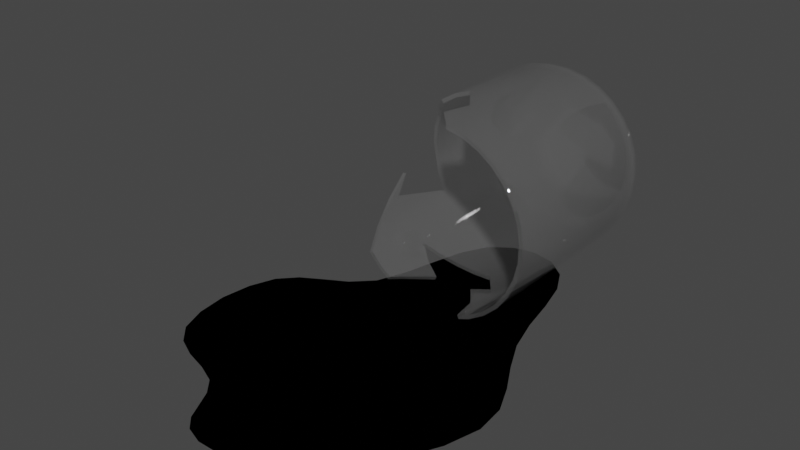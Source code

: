# Source: broken-beaker.blend  (saved by Blender 3.6.13; exported with 4.5.12 LTS)
import bpy
from mathutils import Matrix  # noqa: F401  (used for matrix-valued properties, if any)

bpy.ops.wm.read_factory_settings(use_empty=True)
scene = bpy.context.scene
scene.name = 'Scene'

# ---- collections
col_collection = bpy.data.collections.new('Collection'); scene.collection.children.link(col_collection)

# ---- materials (node trees are filled in below, after node groups)
mat_beaker = bpy.data.materials.new('beaker')
mat_beaker.surface_render_method = 'BLENDED'
mat_beaker.blend_method = 'BLEND'
mat_beaker.use_transparent_shadow = False
mat_chemical = bpy.data.materials.new('chemical')
mat_chemical.use_transparent_shadow = False

# ---- node groups
ng_auto_smooth = bpy.data.node_groups.new('Auto Smooth', 'GeometryNodeTree')
_s = ng_auto_smooth.interface.new_socket(name='Geometry', in_out='OUTPUT', socket_type='NodeSocketGeometry')
_s = ng_auto_smooth.interface.new_socket(name='Geometry', in_out='INPUT', socket_type='NodeSocketGeometry')
_s = ng_auto_smooth.interface.new_socket(name='Angle', in_out='INPUT', socket_type='NodeSocketFloat')
_s.subtype = 'ANGLE'
_s.min_value = 0.0
_s.max_value = 3.142
ng_auto_smooth.is_modifier = True
_N = ng_auto_smooth.nodes; _L = ng_auto_smooth.links
n0 = _N.new('NodeGroupOutput'); n0.name = 'Group Output'; n0.location = (480, -100)
n1 = _N.new('NodeGroupInput'); n1.name = 'Group Input'; n1.location = (-420, -300)
n2 = _N.new('NodeGroupInput'); n2.name = 'Group Input.001'; n2.location = (-60, -100)
n3 = _N.new('GeometryNodeSetShadeSmooth'); n3.name = 'Set Shade Smooth'; n3.location = (120, -100)
n3.domain = 'EDGE'
n4 = _N.new('GeometryNodeSetShadeSmooth'); n4.name = 'Set Shade Smooth.001'; n4.location = (300, -100)
n5 = _N.new('GeometryNodeInputMeshEdgeAngle'); n5.name = 'Edge Angle'; n5.location = (-420, -220)
n6 = _N.new('GeometryNodeInputEdgeSmooth'); n6.name = 'Is Edge Smooth'; n6.location = (-60, -160)
n7 = _N.new('GeometryNodeInputShadeSmooth'); n7.name = 'Is Face Smooth'; n7.location = (-240, -340)
n8 = _N.new('FunctionNodeBooleanMath'); n8.name = 'Boolean Math'; n8.location = (-60, -220)
n9 = _N.new('FunctionNodeCompare'); n9.name = 'Compare'; n9.location = (-240, -180)
n9.operation = 'LESS_EQUAL'
_L.new(n5.outputs[0], n9.inputs[0])
_L.new(n4.outputs[0], n0.inputs[0])
_L.new(n1.outputs[1], n9.inputs[1])
_L.new(n9.outputs[0], n8.inputs[0])
_L.new(n7.outputs[0], n8.inputs[1])
_L.new(n2.outputs[0], n3.inputs[0])
_L.new(n6.outputs[0], n3.inputs[1])
_L.new(n3.outputs[0], n4.inputs[0])
_L.new(n8.outputs[0], n3.inputs[2])
n0.is_active_output = True

# ---- material node trees
mat_beaker.use_nodes = True; mat_beaker.node_tree.nodes.clear()
_N = mat_beaker.node_tree.nodes; _L = mat_beaker.node_tree.links
n0 = _N.new('ShaderNodeBsdfPrincipled'); n0.name = 'Principled BSDF'; n0.location = (10, 300)
n0.distribution = 'GGX'
n0.subsurface_method = 'RANDOM_WALK_SKIN'
n0.inputs[1].default_value = 0.8
n0.inputs[2].default_value = 0.0
n0.inputs[3].default_value = 1.45
n0.inputs[4].default_value = 0.3
n0.inputs[27].default_value = (0.0, 0.0, 0.0, 1.0)
n0.inputs[28].default_value = 1.0
n1 = _N.new('ShaderNodeOutputMaterial'); n1.name = 'Material Output'; n1.location = (300, 300)
_L.new(n0.outputs[0], n1.inputs[0])
n1.is_active_output = True
mat_chemical.use_nodes = True; mat_chemical.node_tree.nodes.clear()
_N = mat_chemical.node_tree.nodes; _L = mat_chemical.node_tree.links
n0 = _N.new('ShaderNodeBsdfPrincipled'); n0.name = 'Principled BSDF'; n0.location = (10, 300)
n0.distribution = 'GGX'
n0.subsurface_method = 'RANDOM_WALK_SKIN'
n0.inputs[0].default_value = (0.2091, 0.42, 0.1184, 1.0)
n0.inputs[2].default_value = 0.0
n0.inputs[3].default_value = 1.45
n0.inputs[27].default_value = (0.0, 0.0, 0.0, 1.0)
n0.inputs[28].default_value = 1.0
n1 = _N.new('ShaderNodeOutputMaterial'); n1.name = 'Material Output'; n1.location = (300, 300)
_L.new(n0.outputs[0], n1.inputs[0])
n1.is_active_output = True

# ---- world
world_world = bpy.data.worlds.new('World'); scene.world = world_world
world_world.use_nodes = True; world_world.node_tree.nodes.clear()
_N = world_world.node_tree.nodes; _L = world_world.node_tree.links
n0 = _N.new('ShaderNodeOutputWorld'); n0.name = 'World Output'; n0.location = (300, 300)
n1 = _N.new('ShaderNodeBackground'); n1.name = 'Background'; n1.location = (10, 300)
n1.inputs[0].default_value = (0.05088, 0.05088, 0.05088, 1.0)
_L.new(n1.outputs[0], n0.inputs[0])
n0.is_active_output = True
world_world.color = (0.05088, 0.05088, 0.05088)
world_world.use_sun_shadow = False
world_world.sun_shadow_jitter_overblur = 0.0

# ---- meshes
me_cylinder = bpy.data.meshes.new('Cylinder')
me_cylinder.from_pydata([(-0.02238, 0.3436, 0.3821), (-0.02238, -0.7155, 0.4764), (0.05204, 0.3436, 0.3747), (0.07045, -0.7155, 0.4673), (0.1236, 0.3436, 0.353), (0.1597, -0.7155, 0.4402), (0.1896, 0.3436, 0.3178), (0.242, -0.7155, 0.3962), (0.2474, 0.3436, 0.2703), (0.3141, -0.7155, 0.3371), (0.2948, 0.3436, 0.2125), (0.3733, -0.7155, 0.2649), (0.3301, 0.3436, 0.1466), (0.4172, -0.7155, 0.1827), (0.3518, 0.3436, 0.07501), (0.3591, 0.3436, 0.0005902), (0.3518, 0.3436, -0.07383), (0.3301, 0.3436, -0.1454), (0.2948, 0.3436, -0.2113), (0.2474, 0.3436, -0.2692), (0.3141, -0.7155, -0.3359), (0.1896, 0.3436, -0.3166), (0.242, -0.7155, -0.395), (0.1236, 0.3436, -0.3518), (0.05204, 0.3436, -0.3736), (-0.02238, 0.3436, -0.3809), (-0.0968, 0.3436, -0.3736), (-0.1684, 0.3436, -0.3518), (-0.2343, 0.3436, -0.3166), (-0.2921, 0.3436, -0.2692), (-0.3396, 0.3436, -0.2113), (-0.3748, 0.3436, -0.1454), (-0.3965, 0.3436, -0.07383), (-0.4039, 0.3436, 0.0005902), (-0.3965, 0.3436, 0.07501), (-0.4891, -0.7155, 0.09342), (-0.3748, 0.3436, 0.1466), (-0.462, -0.7155, 0.1827), (-0.3396, 0.3436, 0.2125), (-0.418, -0.7155, 0.2649), (-0.2921, 0.3436, 0.2703), (-0.3588, -0.7155, 0.3371), (-0.2343, 0.3436, 0.3178), (-0.2867, -0.7155, 0.3962), (-0.1684, 0.3436, 0.353), (-0.2045, -0.7155, 0.4402), (-0.0968, 0.3436, 0.3747), (-0.1152, -0.7155, 0.4673), (-0.02238, 0.2086, 0.4764), (-0.02238, 0.3103, 0.4259), (-0.02238, 0.2646, 0.4616), (0.06059, 0.3103, 0.4177), (0.07045, 0.2086, 0.4673), (0.06756, 0.2646, 0.4528), (0.1404, 0.3103, 0.3935), (0.1597, 0.2086, 0.4402), (0.154, 0.2646, 0.4265), (0.2139, 0.3103, 0.3542), (0.242, 0.2086, 0.3962), (0.2337, 0.2646, 0.3839), (0.2783, 0.3103, 0.3013), (0.3141, 0.2086, 0.3371), (0.3036, 0.2646, 0.3266), (0.3312, 0.3103, 0.2369), (0.3733, 0.2086, 0.2649), (0.3609, 0.2646, 0.2567), (0.3705, 0.3103, 0.1633), (0.4172, 0.2086, 0.1827), (0.4035, 0.2646, 0.177), (0.3947, 0.3103, 0.08356), (0.4443, 0.2086, 0.09342), (0.4298, 0.2646, 0.09053), (0.4029, 0.3103, 0.0005902), (0.4534, 0.2086, 0.0005902), (0.4386, 0.2646, 0.0005902), (0.3947, 0.3103, -0.08238), (0.4443, 0.2086, -0.09224), (0.4298, 0.2646, -0.08935), (0.3705, 0.3103, -0.1622), (0.4172, 0.2086, -0.1815), (0.4035, 0.2646, -0.1758), (0.3312, 0.3103, -0.2357), (0.3733, 0.2086, -0.2638), (0.3609, 0.2646, -0.2555), (0.2783, 0.3103, -0.3001), (0.3141, 0.2086, -0.3359), (0.3036, 0.2646, -0.3254), (0.2139, 0.3103, -0.353), (0.242, 0.2086, -0.395), (0.2337, 0.2646, -0.3827), (0.1404, 0.3103, -0.3923), (0.1597, 0.2086, -0.439), (0.154, 0.2646, -0.4253), (0.06059, 0.3103, -0.4165), (0.07045, 0.2086, -0.4661), (0.06756, 0.2646, -0.4516), (-0.02238, 0.3103, -0.4247), (-0.02238, 0.2086, -0.4752), (-0.02238, 0.2646, -0.4604), (-0.1054, 0.3103, -0.4165), (-0.1152, 0.2086, -0.4661), (-0.1123, 0.2646, -0.4516), (-0.1851, 0.3103, -0.3923), (-0.2045, 0.2086, -0.439), (-0.1988, 0.2646, -0.4253), (-0.2587, 0.3103, -0.353), (-0.2867, 0.2086, -0.395), (-0.2785, 0.2646, -0.3827), (-0.3231, 0.3103, -0.3001), (-0.3588, 0.2086, -0.3359), (-0.3484, 0.2646, -0.3254), (-0.376, 0.3103, -0.2357), (-0.418, 0.2086, -0.2638), (-0.4057, 0.2646, -0.2555), (-0.4153, 0.3103, -0.1622), (-0.462, 0.2086, -0.1815), (-0.4483, 0.2646, -0.1758), (-0.4395, 0.3103, -0.08238), (-0.4891, 0.2086, -0.09224), (-0.4745, 0.2646, -0.08935), (-0.4477, 0.3103, 0.0005902), (-0.4982, 0.2086, 0.0005902), (-0.4834, 0.2646, 0.0005902), (-0.4395, 0.3103, 0.08356), (-0.4891, 0.2086, 0.09342), (-0.4745, 0.2646, 0.09053), (-0.4153, 0.3103, 0.1633), (-0.462, 0.2086, 0.1827), (-0.4483, 0.2646, 0.177), (-0.376, 0.3103, 0.2369), (-0.418, 0.2086, 0.2649), (-0.4057, 0.2646, 0.2567), (-0.3231, 0.3103, 0.3013), (-0.3588, 0.2086, 0.3371), (-0.3484, 0.2646, 0.3266), (-0.2587, 0.3103, 0.3542), (-0.2867, 0.2086, 0.3962), (-0.2785, 0.2646, 0.3839), (-0.1851, 0.3103, 0.3935), (-0.2045, 0.2086, 0.4402), (-0.1988, 0.2646, 0.4265), (-0.1054, 0.3103, 0.4177), (-0.1152, 0.2086, 0.4673), (-0.1123, 0.2646, 0.4528), (-0.1152, -0.546, 0.4673), (-0.02238, -0.546, 0.4764), (0.07045, -0.546, 0.4673), (0.1597, -0.546, 0.4402), (0.242, -0.546, 0.3962), (0.3141, -0.546, 0.3371), (0.3733, -0.546, 0.2649), (0.4172, -0.546, 0.1827), (0.4443, -0.546, 0.09342), (0.3733, -0.546, -0.2638), (0.3141, -0.546, -0.3359), (0.242, -0.546, -0.395), (0.1597, -0.546, -0.439), (-0.4891, -0.546, 0.09342), (-0.462, -0.546, 0.1827), (-0.418, -0.546, 0.2649), (-0.3588, -0.546, 0.3371), (-0.2867, -0.546, 0.3962), (-0.2045, -0.546, 0.4402), (-0.3588, -0.2321, -0.3359), (0.1187, -0.546, -0.4515), (0.1597, -0.08135, -0.439), (-0.1152, -0.1151, -0.4661), (-0.418, -0.2943, -0.2638), (-0.2045, -0.1365, -0.439), (0.07045, -0.4796, -0.4661), (0.07045, -0.4252, -0.4661), (0.07045, -0.08699, -0.4661), (-0.2867, -0.1562, -0.395), (-0.02238, -0.3519, -0.4752), (-0.02238, -0.09286, -0.4752), (0.1597, -0.6024, -0.439), (0.4534, -0.3025, 0.0005902), (0.4033, -0.546, -0.2077), (0.3733, -0.6476, -0.2638), (0.3733, -0.4569, -0.2638), (0.3733, -0.359, -0.2638), (0.4443, -0.3089, -0.09224), (0.3141, -0.4008, -0.3359), (0.3532, -0.7155, -0.2882), (0.4172, -0.4987, -0.1815), (0.4172, -0.328, -0.1815), (0.447, -0.546, 0.06634), (0.4534, -0.4579, 0.0005901), (0.4443, -0.5823, 0.09342), (0.4443, -0.4199, 0.09342), (0.4357, -0.7155, 0.1217), (-0.4982, -0.4239, 0.0005901), (-0.4964, -0.546, 0.0187), (-0.4891, -0.2956, -0.09224), (-0.4982, -0.6133, 0.0005901), (-0.462, -0.2949, -0.1815), (-0.4946, -0.4752, 0.03774), (-0.02238, 0.3248, 0.3753), (-0.02238, -0.7155, 0.4564), (0.05072, 0.3248, 0.3681), (0.06655, -0.7155, 0.4477), (0.121, 0.3248, 0.3468), (0.1521, -0.7155, 0.4217), (0.1858, 0.3248, 0.3122), (0.2309, -0.7155, 0.3796), (0.2426, 0.3248, 0.2656), (0.2999, -0.7155, 0.3229), (0.2892, 0.3248, 0.2088), (0.3566, -0.7155, 0.2538), (0.3238, 0.3248, 0.144), (0.3987, -0.7155, 0.175), (0.3452, 0.3248, 0.0737), (0.3524, 0.3248, 0.0005902), (0.3452, 0.3248, -0.07252), (0.3238, 0.3248, -0.1428), (0.2892, 0.3248, -0.2076), (0.2426, 0.3248, -0.2644), (0.2999, -0.7155, -0.3217), (0.1858, 0.3248, -0.311), (0.2302, -0.7155, -0.3789), (0.121, 0.3248, -0.3456), (0.05072, 0.3248, -0.3669), (-0.02238, 0.3248, -0.3741), (-0.09549, 0.3248, -0.3669), (-0.1658, 0.3248, -0.3456), (-0.2306, 0.3248, -0.311), (-0.2874, 0.3248, -0.2644), (-0.334, 0.3248, -0.2076), (-0.3686, 0.3248, -0.1428), (-0.3899, 0.3248, -0.07252), (-0.3971, 0.3248, 0.0005902), (-0.3899, 0.3248, 0.0737), (-0.4696, -0.7155, 0.08883), (-0.3686, 0.3248, 0.144), (-0.4435, -0.7155, 0.175), (-0.334, 0.3248, 0.2088), (-0.4014, -0.7155, 0.2538), (-0.2874, 0.3248, 0.2656), (-0.3447, -0.7155, 0.3229), (-0.2306, 0.3248, 0.3122), (-0.2756, -0.7155, 0.3796), (-0.1658, 0.3248, 0.3468), (-0.1968, -0.7155, 0.4217), (-0.09549, 0.3248, 0.3681), (-0.1113, -0.7155, 0.4477), (-0.02238, 0.206, 0.4566), (-0.02238, 0.2961, 0.4117), (-0.02238, 0.2558, 0.4437), (0.05783, 0.2961, 0.4038), (0.06658, 0.206, 0.4478), (0.06406, 0.2558, 0.4351), (0.135, 0.2961, 0.3805), (0.1521, 0.206, 0.4219), (0.1472, 0.2558, 0.4099), (0.206, 0.2961, 0.3425), (0.231, 0.206, 0.3797), (0.2238, 0.2558, 0.369), (0.2684, 0.2961, 0.2913), (0.3001, 0.206, 0.323), (0.2909, 0.2558, 0.3139), (0.3195, 0.2961, 0.229), (0.3568, 0.206, 0.2539), (0.346, 0.2558, 0.2467), (0.3575, 0.2961, 0.1579), (0.3989, 0.206, 0.1751), (0.387, 0.2558, 0.1701), (0.3809, 0.2961, 0.0808), (0.4248, 0.206, 0.08955), (0.4122, 0.2558, 0.08703), (0.3888, 0.2961, 0.0005902), (0.4336, 0.206, 0.0005902), (0.4207, 0.2558, 0.0005902), (0.3809, 0.2961, -0.07962), (0.4248, 0.206, -0.08837), (0.4122, 0.2558, -0.08585), (0.3575, 0.2961, -0.1568), (0.3989, 0.206, -0.1739), (0.387, 0.2558, -0.169), (0.3195, 0.2961, -0.2278), (0.3568, 0.206, -0.2527), (0.346, 0.2558, -0.2456), (0.2684, 0.2961, -0.2901), (0.3001, 0.206, -0.3218), (0.2909, 0.2558, -0.3127), (0.206, 0.2961, -0.3413), (0.231, 0.206, -0.3786), (0.2238, 0.2558, -0.3678), (0.135, 0.2961, -0.3793), (0.1521, 0.206, -0.4207), (0.1472, 0.2558, -0.4087), (0.05783, 0.2961, -0.4027), (0.06658, 0.206, -0.4466), (0.06406, 0.2558, -0.434), (-0.02238, 0.2961, -0.4106), (-0.02238, 0.206, -0.4554), (-0.02238, 0.2558, -0.4425), (-0.1026, 0.2961, -0.4027), (-0.1113, 0.206, -0.4466), (-0.1088, 0.2558, -0.434), (-0.1797, 0.2961, -0.3793), (-0.1969, 0.206, -0.4207), (-0.1919, 0.2558, -0.4087), (-0.2508, 0.2961, -0.3413), (-0.2757, 0.206, -0.3786), (-0.2685, 0.2558, -0.3678), (-0.3131, 0.2961, -0.2901), (-0.3448, 0.206, -0.3218), (-0.3357, 0.2558, -0.3127), (-0.3642, 0.2961, -0.2278), (-0.4015, 0.206, -0.2527), (-0.3908, 0.2558, -0.2456), (-0.4022, 0.2961, -0.1568), (-0.4437, 0.206, -0.1739), (-0.4317, 0.2558, -0.169), (-0.4256, 0.2961, -0.07962), (-0.4696, 0.206, -0.08837), (-0.4569, 0.2558, -0.08585), (-0.4335, 0.2961, 0.0005902), (-0.4784, 0.206, 0.0005902), (-0.4654, 0.2558, 0.0005902), (-0.4256, 0.2961, 0.0808), (-0.4696, 0.206, 0.08955), (-0.4569, 0.2558, 0.08703), (-0.4022, 0.2961, 0.1579), (-0.4437, 0.206, 0.1751), (-0.4317, 0.2558, 0.1701), (-0.3642, 0.2961, 0.229), (-0.4015, 0.206, 0.2539), (-0.3908, 0.2558, 0.2467), (-0.3131, 0.2961, 0.2913), (-0.3448, 0.206, 0.323), (-0.3357, 0.2558, 0.3139), (-0.2508, 0.2961, 0.3425), (-0.2757, 0.206, 0.3797), (-0.2685, 0.2558, 0.369), (-0.1797, 0.2961, 0.3805), (-0.1969, 0.206, 0.4219), (-0.1919, 0.2558, 0.4099), (-0.1026, 0.2961, 0.4038), (-0.1113, 0.206, 0.4478), (-0.1088, 0.2558, 0.4351), (-0.1113, -0.546, 0.4477), (-0.02238, -0.546, 0.4564), (0.06655, -0.546, 0.4477), (0.1521, -0.546, 0.4217), (0.2309, -0.546, 0.3796), (0.2999, -0.546, 0.3229), (0.3566, -0.546, 0.2538), (0.3987, -0.546, 0.175), (0.4247, -0.546, 0.08952), (0.3566, -0.546, -0.2527), (0.2999, -0.546, -0.3217), (0.2309, -0.546, -0.3784), (0.1521, -0.546, -0.4205), (-0.4695, -0.546, 0.08952), (-0.4435, -0.546, 0.175), (-0.4014, -0.546, 0.2538), (-0.3447, -0.546, 0.3229), (-0.2756, -0.546, 0.3796), (-0.1968, -0.546, 0.4217), (-0.3441, -0.2321, -0.3223), (0.1129, -0.546, -0.4323), (0.1516, -0.08135, -0.4207), (-0.111, -0.1151, -0.4465), (-0.4011, -0.2943, -0.253), (-0.1966, -0.1365, -0.4206), (0.0654, -0.4796, -0.4467), (0.0663, -0.4252, -0.4465), (0.06662, -0.08699, -0.4465), (-0.2752, -0.1562, -0.3787), (-0.02434, -0.3519, -0.4553), (-0.02221, -0.09286, -0.4552), (0.151, -0.6024, -0.421), (0.4335, -0.3025, 0.0001921), (0.3856, -0.546, -0.1982), (0.3574, -0.6476, -0.2516), (0.357, -0.4569, -0.2522), (0.3569, -0.359, -0.2523), (0.4247, -0.3089, -0.08818), (0.3002, -0.4008, -0.3215), (0.3377, -0.7155, -0.2755), (0.3996, -0.4987, -0.1721), (0.3989, -0.328, -0.1736), (0.4271, -0.546, 0.06437), (0.4335, -0.4579, -0.00137), (0.425, -0.5823, 0.08829), (0.4248, -0.4199, 0.08902), (0.4166, -0.7155, 0.1159), (-0.4782, -0.4239, -0.0005891), (-0.4765, -0.546, 0.01674), (-0.4694, -0.2956, -0.08879), (-0.4783, -0.6133, -0.00137), (-0.4435, -0.2949, -0.1739), (-0.4746, -0.4752, 0.03578)], [], [(46, 141, 49, 0), (4, 54, 57, 6), (6, 57, 60, 8), (8, 60, 63, 10), (10, 63, 66, 12), (12, 66, 69, 14), (14, 69, 72, 15), (15, 72, 75, 16), (16, 75, 78, 17), (17, 78, 81, 18), (18, 81, 84, 19), (19, 84, 87, 21), (21, 87, 90, 23), (23, 90, 93, 24), (24, 93, 96, 25), (25, 96, 99, 26), (26, 99, 102, 27), (27, 102, 105, 28), (28, 105, 108, 29), (29, 108, 111, 30), (30, 111, 114, 31), (31, 114, 117, 32), (32, 117, 120, 33), (33, 120, 123, 34), (34, 123, 126, 36), (36, 126, 129, 38), (38, 129, 132, 40), (40, 132, 135, 42), (42, 135, 138, 44), (44, 138, 141, 46), (0, 49, 51, 2), (0, 2, 4, 6, 8, 10, 12, 14, 15, 16, 17, 18, 19, 21, 23, 24, 25, 26, 27, 28, 29, 30, 31, 32, 33, 34, 36, 38, 40, 42, 44, 46), (2, 51, 54, 4), (162, 45, 47, 144), (161, 43, 45, 162), (160, 41, 43, 161), (159, 39, 41, 160), (158, 37, 39, 159), (157, 35, 37, 158), (156, 175, 164), (155, 22, 175, 156), (154, 20, 22, 155), (153, 178, 183, 20, 154), (152, 188, 186), (151, 13, 190, 188, 152), (150, 11, 13, 151), (149, 9, 11, 150), (148, 7, 9, 149), (147, 5, 7, 148), (146, 3, 5, 147), (145, 1, 3, 146), (142, 48, 50, 143), (143, 50, 49, 141), (139, 142, 143, 140), (140, 143, 141, 138), (136, 139, 140, 137), (137, 140, 138, 135), (133, 136, 137, 134), (134, 137, 135, 132), (130, 133, 134, 131), (131, 134, 132, 129), (127, 130, 131, 128), (128, 131, 129, 126), (124, 127, 128, 125), (125, 128, 126, 123), (121, 124, 125, 122), (122, 125, 123, 120), (118, 121, 122, 119), (119, 122, 120, 117), (115, 118, 119, 116), (116, 119, 117, 114), (112, 115, 116, 113), (113, 116, 114, 111), (109, 112, 113, 110), (110, 113, 111, 108), (106, 109, 110, 107), (107, 110, 108, 105), (103, 106, 107, 104), (104, 107, 105, 102), (100, 103, 104, 101), (101, 104, 102, 99), (97, 100, 101, 98), (98, 101, 99, 96), (94, 97, 98, 95), (95, 98, 96, 93), (91, 94, 95, 92), (92, 95, 93, 90), (88, 91, 92, 89), (89, 92, 90, 87), (85, 88, 89, 86), (86, 89, 87, 84), (82, 85, 86, 83), (83, 86, 84, 81), (79, 82, 83, 80), (80, 83, 81, 78), (76, 79, 80, 77), (77, 80, 78, 75), (73, 76, 77, 74), (74, 77, 75, 72), (70, 73, 74, 71), (71, 74, 72, 69), (67, 70, 71, 68), (68, 71, 69, 66), (64, 67, 68, 65), (65, 68, 66, 63), (61, 64, 65, 62), (62, 65, 63, 60), (58, 61, 62, 59), (59, 62, 60, 57), (55, 58, 59, 56), (56, 59, 57, 54), (52, 55, 56, 53), (53, 56, 54, 51), (48, 52, 53, 50), (50, 53, 51, 49), (144, 47, 1, 145), (142, 144, 145, 48), (48, 145, 146, 52), (52, 146, 147, 55), (55, 147, 148, 58), (58, 148, 149, 61), (61, 149, 150, 64), (64, 150, 151, 67), (67, 151, 152, 189, 70), (70, 189, 176, 73), (73, 176, 181, 76), (76, 181, 185, 79), (79, 185, 180, 82), (82, 180, 182, 85), (85, 182, 154, 155, 88), (88, 155, 156, 165, 91), (91, 165, 171, 94), (94, 171, 174, 97), (97, 174, 166, 100), (100, 166, 168, 103), (103, 168, 172, 106), (106, 172, 163, 109), (109, 163, 167, 112), (112, 167, 195, 115), (115, 195, 193, 118), (118, 193, 191, 121), (121, 191, 196, 192, 157, 124), (124, 157, 158, 127), (127, 158, 159, 130), (130, 159, 160, 133), (133, 160, 161, 136), (136, 161, 162, 139), (139, 162, 144, 142), (170, 165, 156, 164, 169), (169, 173, 170), (179, 184, 177, 153), (179, 153, 154, 182), (177, 178, 153), (187, 189, 152, 186), (192, 194, 35, 157), (243, 197, 246, 338), (201, 203, 254, 251), (203, 205, 257, 254), (205, 207, 260, 257), (207, 209, 263, 260), (209, 211, 266, 263), (211, 212, 269, 266), (212, 213, 272, 269), (213, 214, 275, 272), (214, 215, 278, 275), (215, 216, 281, 278), (216, 218, 284, 281), (218, 220, 287, 284), (220, 221, 290, 287), (221, 222, 293, 290), (222, 223, 296, 293), (223, 224, 299, 296), (224, 225, 302, 299), (225, 226, 305, 302), (226, 227, 308, 305), (227, 228, 311, 308), (228, 229, 314, 311), (229, 230, 317, 314), (230, 231, 320, 317), (231, 233, 323, 320), (233, 235, 326, 323), (235, 237, 329, 326), (237, 239, 332, 329), (239, 241, 335, 332), (241, 243, 338, 335), (197, 199, 248, 246), (197, 243, 241, 239, 237, 235, 233, 231, 230, 229, 228, 227, 226, 225, 224, 223, 222, 221, 220, 218, 216, 215, 214, 213, 212, 211, 209, 207, 205, 203, 201, 199), (199, 201, 251, 248), (359, 341, 244, 242), (358, 359, 242, 240), (357, 358, 240, 238), (356, 357, 238, 236), (355, 356, 236, 234), (354, 355, 234, 232), (353, 361, 372), (352, 353, 372, 219), (351, 352, 219, 217), (350, 351, 217, 380, 375), (349, 383, 385), (348, 349, 385, 387, 210), (347, 348, 210, 208), (346, 347, 208, 206), (345, 346, 206, 204), (344, 345, 204, 202), (343, 344, 202, 200), (342, 343, 200, 198), (339, 340, 247, 245), (340, 338, 246, 247), (336, 337, 340, 339), (337, 335, 338, 340), (333, 334, 337, 336), (334, 332, 335, 337), (330, 331, 334, 333), (331, 329, 332, 334), (327, 328, 331, 330), (328, 326, 329, 331), (324, 325, 328, 327), (325, 323, 326, 328), (321, 322, 325, 324), (322, 320, 323, 325), (318, 319, 322, 321), (319, 317, 320, 322), (315, 316, 319, 318), (316, 314, 317, 319), (312, 313, 316, 315), (313, 311, 314, 316), (309, 310, 313, 312), (310, 308, 311, 313), (306, 307, 310, 309), (307, 305, 308, 310), (303, 304, 307, 306), (304, 302, 305, 307), (300, 301, 304, 303), (301, 299, 302, 304), (297, 298, 301, 300), (298, 296, 299, 301), (294, 295, 298, 297), (295, 293, 296, 298), (291, 292, 295, 294), (292, 290, 293, 295), (288, 289, 292, 291), (289, 287, 290, 292), (285, 286, 289, 288), (286, 284, 287, 289), (282, 283, 286, 285), (283, 281, 284, 286), (279, 280, 283, 282), (280, 278, 281, 283), (276, 277, 280, 279), (277, 275, 278, 280), (273, 274, 277, 276), (274, 272, 275, 277), (270, 271, 274, 273), (271, 269, 272, 274), (267, 268, 271, 270), (268, 266, 269, 271), (264, 265, 268, 267), (265, 263, 266, 268), (261, 262, 265, 264), (262, 260, 263, 265), (258, 259, 262, 261), (259, 257, 260, 262), (255, 256, 259, 258), (256, 254, 257, 259), (252, 253, 256, 255), (253, 251, 254, 256), (249, 250, 253, 252), (250, 248, 251, 253), (245, 247, 250, 249), (247, 246, 248, 250), (341, 342, 198, 244), (339, 245, 342, 341), (245, 249, 343, 342), (249, 252, 344, 343), (252, 255, 345, 344), (255, 258, 346, 345), (258, 261, 347, 346), (261, 264, 348, 347), (264, 267, 386, 349, 348), (267, 270, 373, 386), (270, 273, 378, 373), (273, 276, 382, 378), (276, 279, 377, 382), (279, 282, 379, 377), (282, 285, 352, 351, 379), (285, 288, 362, 353, 352), (288, 291, 368, 362), (291, 294, 371, 368), (294, 297, 363, 371), (297, 300, 365, 363), (300, 303, 369, 365), (303, 306, 360, 369), (306, 309, 364, 360), (309, 312, 392, 364), (312, 315, 390, 392), (315, 318, 388, 390), (318, 321, 354, 389, 393, 388), (321, 324, 355, 354), (324, 327, 356, 355), (327, 330, 357, 356), (330, 333, 358, 357), (333, 336, 359, 358), (336, 339, 341, 359), (367, 366, 361, 353, 362), (366, 367, 370), (376, 350, 374, 381), (376, 379, 351, 350), (374, 350, 375), (384, 383, 349, 386), (389, 354, 232, 391), (3, 1, 198, 200), (5, 3, 200, 202), (7, 5, 202, 204), (9, 7, 204, 206), (11, 9, 206, 208), (13, 11, 208, 210), (190, 13, 210, 387), (22, 20, 217, 219), (37, 35, 232, 234), (39, 37, 234, 236), (41, 39, 236, 238), (43, 41, 238, 240), (45, 43, 240, 242), (47, 45, 242, 244), (1, 47, 244, 198), (167, 163, 360, 364), (171, 165, 362, 368), (165, 170, 367, 362), (169, 164, 361, 366), (168, 166, 363, 365), (164, 175, 372, 361), (174, 171, 368, 371), (170, 173, 370, 367), (173, 169, 366, 370), (172, 168, 365, 369), (163, 172, 369, 360), (175, 22, 219, 372), (166, 174, 371, 363), (20, 183, 380, 217), (177, 184, 381, 374), (184, 179, 376, 381), (180, 185, 382, 377), (183, 178, 375, 380), (179, 182, 379, 376), (182, 180, 377, 379), (178, 177, 374, 375), (181, 176, 373, 378), (185, 181, 378, 382), (187, 186, 383, 384), (189, 187, 384, 386), (176, 189, 386, 373), (186, 188, 385, 383), (188, 190, 387, 385), (196, 191, 388, 393), (192, 196, 393, 389), (195, 167, 364, 392), (194, 192, 389, 391), (35, 194, 391, 232), (193, 195, 392, 390), (191, 193, 390, 388)])
me_cylinder.polygons.foreach_set('use_smooth', [True] * 360)
_uv = me_cylinder.uv_layers.new(name='UVMap')
_uv.uv.foreach_set('vector', [0.03125, 0.5, 0.03125, 0.5255, 0.0, 0.5255, 0.0, 0.5, 0.9375, 0.5, 0.9375, 0.5255, 0.9062, 0.5255, 0.9062, 0.5, 0.9062, 0.5, 0.9062, 0.5255, 0.875, 0.5255, 0.875, 0.5, 0.875, 0.5, 0.875, 0.5255, 0.8438, 0.5255, 0.8438, 0.5, 0.8438, 0.5, 0.8438, 0.5255, 0.8125, 0.5255, 0.8125, 0.5, 0.8125, 0.5, 0.8125, 0.5255, 0.7812, 0.5255, 0.7812, 0.5, 0.7812, 0.5, 0.7812, 0.5255, 0.75, 0.5255, 0.75, 0.5, 0.75, 0.5, 0.75, 0.5255, 0.7188, 0.5255, 0.7188, 0.5, 0.7188, 0.5, 0.7188, 0.5255, 0.6875, 0.5255, 0.6875, 0.5, 0.6875, 0.5, 0.6875, 0.5255, 0.6562, 0.5255, 0.6562, 0.5, 0.6562, 0.5, 0.6562, 0.5255, 0.625, 0.5255, 0.625, 0.5, 0.625, 0.5, 0.625, 0.5255, 0.5938, 0.5255, 0.5938, 0.5, 0.5938, 0.5, 0.5938, 0.5255, 0.5625, 0.5255, 0.5625, 0.5, 0.5625, 0.5, 0.5625, 0.5255, 0.5312, 0.5255, 0.5312, 0.5, 0.5312, 0.5, 0.5312, 0.5255, 0.5, 0.5255, 0.5, 0.5, 0.5, 0.5, 0.5, 0.5255, 0.4688, 0.5255, 0.4688, 0.5, 0.4688, 0.5, 0.4688, 0.5255, 0.4375, 0.5255, 0.4375, 0.5, 0.4375, 0.5, 0.4375, 0.5255, 0.4062, 0.5255, 0.4062, 0.5, 0.4062, 0.5, 0.4062, 0.5255, 0.375, 0.5255, 0.375, 0.5, 0.375, 0.5, 0.375, 0.5255, 0.3438, 0.5255, 0.3438, 0.5, 0.3438, 0.5, 0.3438, 0.5255, 0.3125, 0.5255, 0.3125, 0.5, 0.3125, 0.5, 0.3125, 0.5255, 0.2812, 0.5255, 0.2812, 0.5, 0.2812, 0.5, 0.2812, 0.5255, 0.25, 0.5255, 0.25, 0.5, 0.25, 0.5, 0.25, 0.5255, 0.2188, 0.5255, 0.2188, 0.5, 0.2188, 0.5, 0.2188, 0.5255, 0.1875, 0.5255, 0.1875, 0.5, 0.1875, 0.5, 0.1875, 0.5255, 0.1562, 0.5255, 0.1562, 0.5, 0.1562, 0.5, 0.1562, 0.5255, 0.125, 0.5255, 0.125, 0.5, 0.125, 0.5, 0.125, 0.5255, 0.09375, 0.5255, 0.09375, 0.5, 0.09375, 0.5, 0.09375, 0.5255, 0.0625, 0.5255, 0.0625, 0.5, 0.0625, 0.5, 0.0625, 0.5255, 0.03125, 0.5255, 0.03125, 0.5, 1.0, 0.5, 1.0, 0.5255, 0.9688, 0.5255, 0.9688, 0.5, 0.75, 0.49, 0.7968, 0.4854, 0.8418, 0.4717, 0.8833, 0.4496, 0.9197, 0.4197, 0.9496, 0.3833, 0.9717, 0.3418, 0.9854, 0.2968, 0.99, 0.25, 0.9854, 0.2032, 0.9717, 0.1582, 0.9496, 0.1167, 0.9197, 0.08029, 0.8833, 0.05045, 0.8418, 0.02827, 0.7968, 0.01461, 0.75, 0.01, 0.7032, 0.01461, 0.6582, 0.02827, 0.6167, 0.05045, 0.5803, 0.08029, 0.5504, 0.1167, 0.5283, 0.1582, 0.5146, 0.2032, 0.51, 0.25, 0.5146, 0.2968, 0.5283, 0.3418, 0.5504, 0.3833, 0.5803, 0.4197, 0.6167, 0.4496, 0.6582, 0.4717, 0.7032, 0.4854, 0.9688, 0.5, 0.9688, 0.5255, 0.9375, 0.5255, 0.9375, 0.5, 0.0625, 0.9236, 0.0625, 1.0, 0.03125, 1.0, 0.03125, 0.9236, 0.09375, 0.9236, 0.09375, 1.0, 0.0625, 1.0, 0.0625, 0.9236, 0.125, 0.9236, 0.125, 1.0, 0.09375, 1.0, 0.09375, 0.9236, 0.1563, 0.9236, 0.1562, 1.0, 0.125, 1.0, 0.125, 0.9236, 0.1875, 0.9236, 0.1875, 1.0, 0.1562, 1.0, 0.1563, 0.9236, 0.2188, 0.9236, 0.2188, 1.0, 0.1875, 1.0, 0.1875, 0.9236, 0.5625, 0.9236, 0.5625, 0.949, 0.5481, 0.9236, 0.5938, 0.9236, 0.5938, 1.0, 0.5625, 0.949, 0.5625, 0.9236, 0.625, 0.9236, 0.625, 1.0, 0.5938, 1.0, 0.5938, 0.9236, 0.6562, 0.9236, 0.6562, 0.9694, 0.6456, 1.0, 0.625, 1.0, 0.625, 0.9236, 0.7812, 0.9236, 0.7812, 0.9399, 0.7721, 0.9236, 0.8125, 0.9236, 0.8125, 1.0, 0.7911, 1.0, 0.7812, 0.9399, 0.7812, 0.9236, 0.8438, 0.9236, 0.8438, 1.0, 0.8125, 1.0, 0.8125, 0.9236, 0.875, 0.9236, 0.875, 1.0, 0.8438, 1.0, 0.8438, 0.9236, 0.9062, 0.9236, 0.9062, 1.0, 0.875, 1.0, 0.875, 0.9236, 0.9375, 0.9236, 0.9375, 1.0, 0.9062, 1.0, 0.9062, 0.9236, 0.9688, 0.9236, 0.9688, 1.0, 0.9375, 1.0, 0.9375, 0.9236, 1.0, 0.9236, 1.0, 1.0, 0.9688, 1.0, 0.9688, 0.9236, 0.03125, 0.5835, 0.0, 0.5835, 0.0004861, 0.555, 0.03125, 0.555, 0.03125, 0.555, 0.0004861, 0.555, 0.0, 0.5255, 0.03125, 0.5255, 0.0625, 0.5835, 0.03125, 0.5835, 0.03125, 0.555, 0.0625, 0.555, 0.0625, 0.555, 0.03125, 0.555, 0.03125, 0.5255, 0.0625, 0.5255, 0.09375, 0.5835, 0.0625, 0.5835, 0.0625, 0.555, 0.09375, 0.555, 0.09375, 0.555, 0.0625, 0.555, 0.0625, 0.5255, 0.09375, 0.5255, 0.125, 0.5835, 0.09375, 0.5835, 0.09375, 0.555, 0.125, 0.555, 0.125, 0.555, 0.09375, 0.555, 0.09375, 0.5255, 0.125, 0.5255, 0.1563, 0.5835, 0.125, 0.5835, 0.125, 0.555, 0.1562, 0.555, 0.1562, 0.555, 0.125, 0.555, 0.125, 0.5255, 0.1562, 0.5255, 0.1875, 0.5835, 0.1563, 0.5835, 0.1562, 0.555, 0.1875, 0.555, 0.1875, 0.555, 0.1562, 0.555, 0.1562, 0.5255, 0.1875, 0.5255, 0.2187, 0.5835, 0.1875, 0.5835, 0.1875, 0.555, 0.2188, 0.555, 0.2188, 0.555, 0.1875, 0.555, 0.1875, 0.5255, 0.2188, 0.5255, 0.25, 0.5835, 0.2187, 0.5835, 0.2188, 0.555, 0.25, 0.555, 0.25, 0.555, 0.2188, 0.555, 0.2188, 0.5255, 0.25, 0.5255, 0.2812, 0.5835, 0.25, 0.5835, 0.25, 0.555, 0.2812, 0.555, 0.2812, 0.555, 0.25, 0.555, 0.25, 0.5255, 0.2812, 0.5255, 0.3125, 0.5835, 0.2812, 0.5835, 0.2812, 0.555, 0.3125, 0.555, 0.3125, 0.555, 0.2812, 0.555, 0.2812, 0.5255, 0.3125, 0.5255, 0.3438, 0.5835, 0.3125, 0.5835, 0.3125, 0.555, 0.3438, 0.555, 0.3438, 0.555, 0.3125, 0.555, 0.3125, 0.5255, 0.3438, 0.5255, 0.375, 0.5835, 0.3438, 0.5835, 0.3438, 0.555, 0.375, 0.555, 0.375, 0.555, 0.3438, 0.555, 0.3438, 0.5255, 0.375, 0.5255, 0.4063, 0.5835, 0.375, 0.5835, 0.375, 0.555, 0.4063, 0.555, 0.4063, 0.555, 0.375, 0.555, 0.375, 0.5255, 0.4062, 0.5255, 0.4375, 0.5835, 0.4063, 0.5835, 0.4063, 0.555, 0.4375, 0.555, 0.4375, 0.555, 0.4063, 0.555, 0.4062, 0.5255, 0.4375, 0.5255, 0.4688, 0.5835, 0.4375, 0.5835, 0.4375, 0.555, 0.4688, 0.555, 0.4688, 0.555, 0.4375, 0.555, 0.4375, 0.5255, 0.4688, 0.5255, 0.5, 0.5835, 0.4688, 0.5835, 0.4688, 0.555, 0.5, 0.555, 0.5, 0.555, 0.4688, 0.555, 0.4688, 0.5255, 0.5, 0.5255, 0.5312, 0.5835, 0.5, 0.5835, 0.5, 0.555, 0.5312, 0.555, 0.5312, 0.555, 0.5, 0.555, 0.5, 0.5255, 0.5312, 0.5255, 0.5625, 0.5835, 0.5312, 0.5835, 0.5312, 0.555, 0.5625, 0.555, 0.5625, 0.555, 0.5312, 0.555, 0.5312, 0.5255, 0.5625, 0.5255, 0.5938, 0.5835, 0.5625, 0.5835, 0.5625, 0.555, 0.5938, 0.555, 0.5938, 0.555, 0.5625, 0.555, 0.5625, 0.5255, 0.5938, 0.5255, 0.625, 0.5835, 0.5938, 0.5835, 0.5938, 0.555, 0.625, 0.555, 0.625, 0.555, 0.5938, 0.555, 0.5938, 0.5255, 0.625, 0.5255, 0.6562, 0.5835, 0.625, 0.5835, 0.625, 0.555, 0.6562, 0.555, 0.6562, 0.555, 0.625, 0.555, 0.625, 0.5255, 0.6562, 0.5255, 0.6875, 0.5835, 0.6562, 0.5835, 0.6562, 0.555, 0.6875, 0.555, 0.6875, 0.555, 0.6562, 0.555, 0.6562, 0.5255, 0.6875, 0.5255, 0.7188, 0.5835, 0.6875, 0.5835, 0.6875, 0.555, 0.7188, 0.555, 0.7188, 0.555, 0.6875, 0.555, 0.6875, 0.5255, 0.7188, 0.5255, 0.75, 0.5835, 0.7188, 0.5835, 0.7188, 0.555, 0.75, 0.555, 0.75, 0.555, 0.7188, 0.555, 0.7188, 0.5255, 0.75, 0.5255, 0.7812, 0.5835, 0.75, 0.5835, 0.75, 0.555, 0.7812, 0.555, 0.7812, 0.555, 0.75, 0.555, 0.75, 0.5255, 0.7812, 0.5255, 0.8125, 0.5835, 0.7812, 0.5835, 0.7812, 0.555, 0.8125, 0.555, 0.8125, 0.555, 0.7812, 0.555, 0.7812, 0.5255, 0.8125, 0.5255, 0.8438, 0.5835, 0.8125, 0.5835, 0.8125, 0.555, 0.8438, 0.555, 0.8438, 0.555, 0.8125, 0.555, 0.8125, 0.5255, 0.8438, 0.5255, 0.875, 0.5835, 0.8438, 0.5835, 0.8438, 0.555, 0.875, 0.555, 0.875, 0.555, 0.8438, 0.555, 0.8438, 0.5255, 0.875, 0.5255, 0.9062, 0.5835, 0.875, 0.5835, 0.875, 0.555, 0.9062, 0.555, 0.9062, 0.555, 0.875, 0.555, 0.875, 0.5255, 0.9062, 0.5255, 0.9375, 0.5835, 0.9062, 0.5835, 0.9062, 0.555, 0.9375, 0.555, 0.9375, 0.555, 0.9062, 0.555, 0.9062, 0.5255, 0.9375, 0.5255, 0.9687, 0.5835, 0.9375, 0.5835, 0.9375, 0.555, 0.9688, 0.555, 0.9688, 0.555, 0.9375, 0.555, 0.9375, 0.5255, 0.9688, 0.5255, 1.0, 0.5835, 0.9687, 0.5835, 0.9688, 0.555, 0.9995, 0.555, 0.9995, 0.555, 0.9688, 0.555, 0.9688, 0.5255, 1.0, 0.5255, 0.03125, 0.9236, 0.03125, 1.0, 0.0, 1.0, 0.0, 0.9236, 0.03125, 0.5835, 0.03125, 0.9236, 0.0, 0.9236, 0.0, 0.5835, 1.0, 0.5835, 1.0, 0.9236, 0.9688, 0.9236, 0.9687, 0.5835, 0.9687, 0.5835, 0.9688, 0.9236, 0.9375, 0.9236, 0.9375, 0.5835, 0.9375, 0.5835, 0.9375, 0.9236, 0.9062, 0.9236, 0.9062, 0.5835, 0.9062, 0.5835, 0.9062, 0.9236, 0.875, 0.9236, 0.875, 0.5835, 0.875, 0.5835, 0.875, 0.9236, 0.8438, 0.9236, 0.8438, 0.5835, 0.8438, 0.5835, 0.8438, 0.9236, 0.8125, 0.9236, 0.8125, 0.5835, 0.8125, 0.5835, 0.8125, 0.9236, 0.7812, 0.9236, 0.7812, 0.8668, 0.7812, 0.5835, 0.7812, 0.5835, 0.7812, 0.8668, 0.75, 0.8138, 0.75, 0.5835, 0.75, 0.5835, 0.75, 0.8138, 0.7188, 0.8168, 0.7188, 0.5835, 0.7188, 0.5835, 0.7188, 0.8168, 0.6875, 0.8254, 0.6875, 0.5835, 0.6875, 0.5835, 0.6875, 0.8254, 0.6562, 0.8393, 0.6562, 0.5835, 0.6562, 0.5835, 0.6562, 0.8393, 0.625, 0.8582, 0.625, 0.5835, 0.625, 0.5835, 0.625, 0.8582, 0.625, 0.9236, 0.5938, 0.9236, 0.5938, 0.5835, 0.5938, 0.5835, 0.5938, 0.9236, 0.5625, 0.9236, 0.5625, 0.7142, 0.5625, 0.5835, 0.5625, 0.5835, 0.5625, 0.7142, 0.5312, 0.7167, 0.5312, 0.5835, 0.5312, 0.5835, 0.5312, 0.7167, 0.5, 0.7194, 0.5, 0.5835, 0.5, 0.5835, 0.5, 0.7194, 0.4688, 0.7294, 0.4688, 0.5835, 0.4688, 0.5835, 0.4688, 0.7294, 0.4375, 0.739, 0.4375, 0.5835, 0.4375, 0.5835, 0.4375, 0.739, 0.4062, 0.7479, 0.4063, 0.5835, 0.4063, 0.5835, 0.4062, 0.7479, 0.375, 0.7821, 0.375, 0.5835, 0.375, 0.5835, 0.375, 0.7821, 0.3438, 0.8102, 0.3438, 0.5835, 0.3438, 0.5835, 0.3438, 0.8102, 0.3125, 0.8105, 0.3125, 0.5835, 0.3125, 0.5835, 0.3125, 0.8105, 0.2812, 0.8108, 0.2812, 0.5835, 0.2812, 0.5835, 0.2812, 0.8108, 0.25, 0.8686, 0.25, 0.5835, 0.25, 0.5835, 0.25, 0.8686, 0.2375, 0.8917, 0.2439, 0.9236, 0.2188, 0.9236, 0.2187, 0.5835, 0.2187, 0.5835, 0.2188, 0.9236, 0.1875, 0.9236, 0.1875, 0.5835, 0.1875, 0.5835, 0.1875, 0.9236, 0.1563, 0.9236, 0.1563, 0.5835, 0.1563, 0.5835, 0.1563, 0.9236, 0.125, 0.9236, 0.125, 0.5835, 0.125, 0.5835, 0.125, 0.9236, 0.09375, 0.9236, 0.09375, 0.5835, 0.09375, 0.5835, 0.09375, 0.9236, 0.0625, 0.9236, 0.0625, 0.5835, 0.0625, 0.5835, 0.0625, 0.9236, 0.03125, 0.9236, 0.03125, 0.5835, 0.5312, 0.8692, 0.5625, 0.7142, 0.5625, 0.9236, 0.5481, 0.9236, 0.5312, 0.8937, 0.5312, 0.8937, 0.5, 0.8361, 0.5312, 0.8692, 0.6562, 0.8835, 0.6875, 0.9023, 0.6776, 0.9236, 0.6562, 0.9236, 0.6562, 0.8835, 0.6562, 0.9236, 0.625, 0.9236, 0.625, 0.8582, 0.6776, 0.9236, 0.6562, 0.9694, 0.6562, 0.9236, 0.75, 0.8839, 0.7812, 0.8668, 0.7812, 0.9236, 0.7721, 0.9236, 0.2439, 0.9236, 0.25, 0.9539, 0.2188, 1.0, 0.2188, 0.9236, 0.03125, 0.5, 0.0, 0.5, 0.0, 0.5255, 0.03125, 0.5255, 0.9375, 0.5, 0.9062, 0.5, 0.9062, 0.5255, 0.9375, 0.5255, 0.9062, 0.5, 0.875, 0.5, 0.875, 0.5255, 0.9062, 0.5255, 0.875, 0.5, 0.8438, 0.5, 0.8438, 0.5255, 0.875, 0.5255, 0.8438, 0.5, 0.8125, 0.5, 0.8125, 0.5255, 0.8438, 0.5255, 0.8125, 0.5, 0.7812, 0.5, 0.7812, 0.5255, 0.8125, 0.5255, 0.7812, 0.5, 0.75, 0.5, 0.75, 0.5255, 0.7812, 0.5255, 0.75, 0.5, 0.7188, 0.5, 0.7188, 0.5255, 0.75, 0.5255, 0.7188, 0.5, 0.6875, 0.5, 0.6875, 0.5255, 0.7188, 0.5255, 0.6875, 0.5, 0.6562, 0.5, 0.6562, 0.5255, 0.6875, 0.5255, 0.6562, 0.5, 0.625, 0.5, 0.625, 0.5255, 0.6562, 0.5255, 0.625, 0.5, 0.5938, 0.5, 0.5938, 0.5255, 0.625, 0.5255, 0.5938, 0.5, 0.5625, 0.5, 0.5625, 0.5255, 0.5938, 0.5255, 0.5625, 0.5, 0.5312, 0.5, 0.5312, 0.5255, 0.5625, 0.5255, 0.5312, 0.5, 0.5, 0.5, 0.5, 0.5255, 0.5312, 0.5255, 0.5, 0.5, 0.4688, 0.5, 0.4688, 0.5255, 0.5, 0.5255, 0.4688, 0.5, 0.4375, 0.5, 0.4375, 0.5255, 0.4688, 0.5255, 0.4375, 0.5, 0.4062, 0.5, 0.4062, 0.5255, 0.4375, 0.5255, 0.4062, 0.5, 0.375, 0.5, 0.375, 0.5255, 0.4062, 0.5255, 0.375, 0.5, 0.3438, 0.5, 0.3438, 0.5255, 0.375, 0.5255, 0.3438, 0.5, 0.3125, 0.5, 0.3125, 0.5255, 0.3438, 0.5255, 0.3125, 0.5, 0.2812, 0.5, 0.2812, 0.5255, 0.3125, 0.5255, 0.2812, 0.5, 0.25, 0.5, 0.25, 0.5255, 0.2812, 0.5255, 0.25, 0.5, 0.2188, 0.5, 0.2188, 0.5255, 0.25, 0.5255, 0.2188, 0.5, 0.1875, 0.5, 0.1875, 0.5255, 0.2188, 0.5255, 0.1875, 0.5, 0.1562, 0.5, 0.1562, 0.5255, 0.1875, 0.5255, 0.1562, 0.5, 0.125, 0.5, 0.125, 0.5255, 0.1562, 0.5255, 0.125, 0.5, 0.09375, 0.5, 0.09375, 0.5255, 0.125, 0.5255, 0.09375, 0.5, 0.0625, 0.5, 0.0625, 0.5255, 0.09375, 0.5255, 0.0625, 0.5, 0.03125, 0.5, 0.03125, 0.5255, 0.0625, 0.5255, 1.0, 0.5, 0.9688, 0.5, 0.9688, 0.5255, 1.0, 0.5255, 0.75, 0.49, 0.7032, 0.4854, 0.6582, 0.4717, 0.6167, 0.4496, 0.5803, 0.4197, 0.5504, 0.3833, 0.5283, 0.3418, 0.5146, 0.2968, 0.51, 0.25, 0.5146, 0.2032, 0.5283, 0.1582, 0.5504, 0.1167, 0.5803, 0.08029, 0.6167, 0.05045, 0.6582, 0.02827, 0.7032, 0.01461, 0.75, 0.01, 0.7968, 0.01461, 0.8418, 0.02827, 0.8833, 0.05045, 0.9197, 0.08029, 0.9496, 0.1167, 0.9717, 0.1582, 0.9854, 0.2032, 0.99, 0.25, 0.9854, 0.2968, 0.9717, 0.3418, 0.9496, 0.3833, 0.9197, 0.4197, 0.8833, 0.4496, 0.8418, 0.4717, 0.7968, 0.4854, 0.9688, 0.5, 0.9375, 0.5, 0.9375, 0.5255, 0.9688, 0.5255, 0.0625, 0.9236, 0.03125, 0.9236, 0.03125, 1.0, 0.0625, 1.0, 0.09375, 0.9236, 0.0625, 0.9236, 0.0625, 1.0, 0.09375, 1.0, 0.125, 0.9236, 0.09375, 0.9236, 0.09375, 1.0, 0.125, 1.0, 0.1563, 0.9236, 0.125, 0.9236, 0.125, 1.0, 0.1562, 1.0, 0.1875, 0.9236, 0.1563, 0.9236, 0.1562, 1.0, 0.1875, 1.0, 0.2188, 0.9236, 0.1875, 0.9236, 0.1875, 1.0, 0.2188, 1.0, 0.5625, 0.9236, 0.5481, 0.9236, 0.5625, 0.949, 0.5938, 0.9236, 0.5625, 0.9236, 0.5625, 0.949, 0.5938, 1.0, 0.625, 0.9236, 0.5938, 0.9236, 0.5938, 1.0, 0.625, 1.0, 0.6562, 0.9236, 0.625, 0.9236, 0.625, 1.0, 0.6456, 1.0, 0.6562, 0.9694, 0.7812, 0.9236, 0.7721, 0.9236, 0.7812, 0.9399, 0.8125, 0.9236, 0.7812, 0.9236, 0.7812, 0.9399, 0.7911, 1.0, 0.8125, 1.0, 0.8438, 0.9236, 0.8125, 0.9236, 0.8125, 1.0, 0.8438, 1.0, 0.875, 0.9236, 0.8438, 0.9236, 0.8438, 1.0, 0.875, 1.0, 0.9062, 0.9236, 0.875, 0.9236, 0.875, 1.0, 0.9062, 1.0, 0.9375, 0.9236, 0.9062, 0.9236, 0.9062, 1.0, 0.9375, 1.0, 0.9688, 0.9236, 0.9375, 0.9236, 0.9375, 1.0, 0.9688, 1.0, 1.0, 0.9236, 0.9688, 0.9236, 0.9688, 1.0, 1.0, 1.0, 0.03125, 0.5835, 0.03125, 0.555, 0.0004861, 0.555, 0.0, 0.5835, 0.03125, 0.555, 0.03125, 0.5255, 0.0, 0.5255, 0.0004861, 0.555, 0.0625, 0.5835, 0.0625, 0.555, 0.03125, 0.555, 0.03125, 0.5835, 0.0625, 0.555, 0.0625, 0.5255, 0.03125, 0.5255, 0.03125, 0.555, 0.09375, 0.5835, 0.09375, 0.555, 0.0625, 0.555, 0.0625, 0.5835, 0.09375, 0.555, 0.09375, 0.5255, 0.0625, 0.5255, 0.0625, 0.555, 0.125, 0.5835, 0.125, 0.555, 0.09375, 0.555, 0.09375, 0.5835, 0.125, 0.555, 0.125, 0.5255, 0.09375, 0.5255, 0.09375, 0.555, 0.1563, 0.5835, 0.1562, 0.555, 0.125, 0.555, 0.125, 0.5835, 0.1562, 0.555, 0.1562, 0.5255, 0.125, 0.5255, 0.125, 0.555, 0.1875, 0.5835, 0.1875, 0.555, 0.1562, 0.555, 0.1563, 0.5835, 0.1875, 0.555, 0.1875, 0.5255, 0.1562, 0.5255, 0.1562, 0.555, 0.2187, 0.5835, 0.2188, 0.555, 0.1875, 0.555, 0.1875, 0.5835, 0.2188, 0.555, 0.2188, 0.5255, 0.1875, 0.5255, 0.1875, 0.555, 0.25, 0.5835, 0.25, 0.555, 0.2188, 0.555, 0.2187, 0.5835, 0.25, 0.555, 0.25, 0.5255, 0.2188, 0.5255, 0.2188, 0.555, 0.2812, 0.5835, 0.2812, 0.555, 0.25, 0.555, 0.25, 0.5835, 0.2812, 0.555, 0.2812, 0.5255, 0.25, 0.5255, 0.25, 0.555, 0.3125, 0.5835, 0.3125, 0.555, 0.2812, 0.555, 0.2812, 0.5835, 0.3125, 0.555, 0.3125, 0.5255, 0.2812, 0.5255, 0.2812, 0.555, 0.3438, 0.5835, 0.3438, 0.555, 0.3125, 0.555, 0.3125, 0.5835, 0.3438, 0.555, 0.3438, 0.5255, 0.3125, 0.5255, 0.3125, 0.555, 0.375, 0.5835, 0.375, 0.555, 0.3438, 0.555, 0.3438, 0.5835, 0.375, 0.555, 0.375, 0.5255, 0.3438, 0.5255, 0.3438, 0.555, 0.4063, 0.5835, 0.4063, 0.555, 0.375, 0.555, 0.375, 0.5835, 0.4063, 0.555, 0.4062, 0.5255, 0.375, 0.5255, 0.375, 0.555, 0.4375, 0.5835, 0.4375, 0.555, 0.4063, 0.555, 0.4063, 0.5835, 0.4375, 0.555, 0.4375, 0.5255, 0.4062, 0.5255, 0.4063, 0.555, 0.4688, 0.5835, 0.4688, 0.555, 0.4375, 0.555, 0.4375, 0.5835, 0.4688, 0.555, 0.4688, 0.5255, 0.4375, 0.5255, 0.4375, 0.555, 0.5, 0.5835, 0.5, 0.555, 0.4688, 0.555, 0.4688, 0.5835, 0.5, 0.555, 0.5, 0.5255, 0.4688, 0.5255, 0.4688, 0.555, 0.5312, 0.5835, 0.5312, 0.555, 0.5, 0.555, 0.5, 0.5835, 0.5312, 0.555, 0.5312, 0.5255, 0.5, 0.5255, 0.5, 0.555, 0.5625, 0.5835, 0.5625, 0.555, 0.5312, 0.555, 0.5312, 0.5835, 0.5625, 0.555, 0.5625, 0.5255, 0.5312, 0.5255, 0.5312, 0.555, 0.5938, 0.5835, 0.5938, 0.555, 0.5625, 0.555, 0.5625, 0.5835, 0.5938, 0.555, 0.5938, 0.5255, 0.5625, 0.5255, 0.5625, 0.555, 0.625, 0.5835, 0.625, 0.555, 0.5938, 0.555, 0.5938, 0.5835, 0.625, 0.555, 0.625, 0.5255, 0.5938, 0.5255, 0.5938, 0.555, 0.6562, 0.5835, 0.6562, 0.555, 0.625, 0.555, 0.625, 0.5835, 0.6562, 0.555, 0.6562, 0.5255, 0.625, 0.5255, 0.625, 0.555, 0.6875, 0.5835, 0.6875, 0.555, 0.6562, 0.555, 0.6562, 0.5835, 0.6875, 0.555, 0.6875, 0.5255, 0.6562, 0.5255, 0.6562, 0.555, 0.7188, 0.5835, 0.7188, 0.555, 0.6875, 0.555, 0.6875, 0.5835, 0.7188, 0.555, 0.7188, 0.5255, 0.6875, 0.5255, 0.6875, 0.555, 0.75, 0.5835, 0.75, 0.555, 0.7188, 0.555, 0.7188, 0.5835, 0.75, 0.555, 0.75, 0.5255, 0.7188, 0.5255, 0.7188, 0.555, 0.7812, 0.5835, 0.7812, 0.555, 0.75, 0.555, 0.75, 0.5835, 0.7812, 0.555, 0.7812, 0.5255, 0.75, 0.5255, 0.75, 0.555, 0.8125, 0.5835, 0.8125, 0.555, 0.7812, 0.555, 0.7812, 0.5835, 0.8125, 0.555, 0.8125, 0.5255, 0.7812, 0.5255, 0.7812, 0.555, 0.8438, 0.5835, 0.8438, 0.555, 0.8125, 0.555, 0.8125, 0.5835, 0.8438, 0.555, 0.8438, 0.5255, 0.8125, 0.5255, 0.8125, 0.555, 0.875, 0.5835, 0.875, 0.555, 0.8438, 0.555, 0.8438, 0.5835, 0.875, 0.555, 0.875, 0.5255, 0.8438, 0.5255, 0.8438, 0.555, 0.9062, 0.5835, 0.9062, 0.555, 0.875, 0.555, 0.875, 0.5835, 0.9062, 0.555, 0.9062, 0.5255, 0.875, 0.5255, 0.875, 0.555, 0.9375, 0.5835, 0.9375, 0.555, 0.9062, 0.555, 0.9062, 0.5835, 0.9375, 0.555, 0.9375, 0.5255, 0.9062, 0.5255, 0.9062, 0.555, 0.9687, 0.5835, 0.9688, 0.555, 0.9375, 0.555, 0.9375, 0.5835, 0.9688, 0.555, 0.9688, 0.5255, 0.9375, 0.5255, 0.9375, 0.555, 1.0, 0.5835, 0.9995, 0.555, 0.9688, 0.555, 0.9687, 0.5835, 0.9995, 0.555, 1.0, 0.5255, 0.9688, 0.5255, 0.9688, 0.555, 0.03125, 0.9236, 0.0, 0.9236, 0.0, 1.0, 0.03125, 1.0, 0.03125, 0.5835, 0.0, 0.5835, 0.0, 0.9236, 0.03125, 0.9236, 1.0, 0.5835, 0.9687, 0.5835, 0.9688, 0.9236, 1.0, 0.9236, 0.9687, 0.5835, 0.9375, 0.5835, 0.9375, 0.9236, 0.9688, 0.9236, 0.9375, 0.5835, 0.9062, 0.5835, 0.9062, 0.9236, 0.9375, 0.9236, 0.9062, 0.5835, 0.875, 0.5835, 0.875, 0.9236, 0.9062, 0.9236, 0.875, 0.5835, 0.8438, 0.5835, 0.8438, 0.9236, 0.875, 0.9236, 0.8438, 0.5835, 0.8125, 0.5835, 0.8125, 0.9236, 0.8438, 0.9236, 0.8125, 0.5835, 0.7812, 0.5835, 0.7812, 0.8668, 0.7812, 0.9236, 0.8125, 0.9236, 0.7812, 0.5835, 0.75, 0.5835, 0.75, 0.8138, 0.7812, 0.8668, 0.75, 0.5835, 0.7188, 0.5835, 0.7188, 0.8168, 0.75, 0.8138, 0.7188, 0.5835, 0.6875, 0.5835, 0.6875, 0.8254, 0.7188, 0.8168, 0.6875, 0.5835, 0.6562, 0.5835, 0.6562, 0.8393, 0.6875, 0.8254, 0.6562, 0.5835, 0.625, 0.5835, 0.625, 0.8582, 0.6562, 0.8393, 0.625, 0.5835, 0.5938, 0.5835, 0.5938, 0.9236, 0.625, 0.9236, 0.625, 0.8582, 0.5938, 0.5835, 0.5625, 0.5835, 0.5625, 0.7142, 0.5625, 0.9236, 0.5938, 0.9236, 0.5625, 0.5835, 0.5312, 0.5835, 0.5312, 0.7167, 0.5625, 0.7142, 0.5312, 0.5835, 0.5, 0.5835, 0.5, 0.7194, 0.5312, 0.7167, 0.5, 0.5835, 0.4688, 0.5835, 0.4688, 0.7294, 0.5, 0.7194, 0.4688, 0.5835, 0.4375, 0.5835, 0.4375, 0.739, 0.4688, 0.7294, 0.4375, 0.5835, 0.4063, 0.5835, 0.4062, 0.7479, 0.4375, 0.739, 0.4063, 0.5835, 0.375, 0.5835, 0.375, 0.7821, 0.4062, 0.7479, 0.375, 0.5835, 0.3438, 0.5835, 0.3438, 0.8102, 0.375, 0.7821, 0.3438, 0.5835, 0.3125, 0.5835, 0.3125, 0.8105, 0.3438, 0.8102, 0.3125, 0.5835, 0.2812, 0.5835, 0.2812, 0.8108, 0.3125, 0.8105, 0.2812, 0.5835, 0.25, 0.5835, 0.25, 0.8686, 0.2812, 0.8108, 0.25, 0.5835, 0.2187, 0.5835, 0.2188, 0.9236, 0.2439, 0.9236, 0.2375, 0.8917, 0.25, 0.8686, 0.2187, 0.5835, 0.1875, 0.5835, 0.1875, 0.9236, 0.2188, 0.9236, 0.1875, 0.5835, 0.1563, 0.5835, 0.1563, 0.9236, 0.1875, 0.9236, 0.1563, 0.5835, 0.125, 0.5835, 0.125, 0.9236, 0.1563, 0.9236, 0.125, 0.5835, 0.09375, 0.5835, 0.09375, 0.9236, 0.125, 0.9236, 0.09375, 0.5835, 0.0625, 0.5835, 0.0625, 0.9236, 0.09375, 0.9236, 0.0625, 0.5835, 0.03125, 0.5835, 0.03125, 0.9236, 0.0625, 0.9236, 0.5312, 0.8692, 0.5312, 0.8937, 0.5481, 0.9236, 0.5625, 0.9236, 0.5625, 0.7142, 0.5312, 0.8937, 0.5312, 0.8692, 0.5, 0.8361, 0.6562, 0.8835, 0.6562, 0.9236, 0.6776, 0.9236, 0.6875, 0.9023, 0.6562, 0.8835, 0.625, 0.8582, 0.625, 0.9236, 0.6562, 0.9236, 0.6776, 0.9236, 0.6562, 0.9236, 0.6562, 0.9694, 0.75, 0.8839, 0.7721, 0.9236, 0.7812, 0.9236, 0.7812, 0.8668, 0.2439, 0.9236, 0.2188, 0.9236, 0.2188, 1.0, 0.25, 0.9539, 0.9688, 1.0, 1.0, 1.0, 1.0, 1.0, 0.9688, 1.0, 0.9375, 1.0, 0.9688, 1.0, 0.9688, 1.0, 0.9375, 1.0, 0.9062, 1.0, 0.9375, 1.0, 0.9375, 1.0, 0.9062, 1.0, 0.875, 1.0, 0.9062, 1.0, 0.9062, 1.0, 0.875, 1.0, 0.8438, 1.0, 0.875, 1.0, 0.875, 1.0, 0.8438, 1.0, 0.8125, 1.0, 0.8438, 1.0, 0.8438, 1.0, 0.8125, 1.0, 0.7911, 1.0, 0.8125, 1.0, 0.8125, 1.0, 0.7911, 1.0, 0.5938, 1.0, 0.625, 1.0, 0.625, 1.0, 0.5938, 1.0, 0.1875, 1.0, 0.2188, 1.0, 0.2188, 1.0, 0.1875, 1.0, 0.1562, 1.0, 0.1875, 1.0, 0.1875, 1.0, 0.1562, 1.0, 0.125, 1.0, 0.1562, 1.0, 0.1562, 1.0, 0.125, 1.0, 0.09375, 1.0, 0.125, 1.0, 0.125, 1.0, 0.09375, 1.0, 0.0625, 1.0, 0.09375, 1.0, 0.09375, 1.0, 0.0625, 1.0, 0.03125, 1.0, 0.0625, 1.0, 0.0625, 1.0, 0.03125, 1.0, 0.0, 1.0, 0.03125, 1.0, 0.03125, 1.0, 0.0, 1.0, 0.3438, 0.8102, 0.375, 0.7821, 0.375, 0.7821, 0.3438, 0.8102, 0.5312, 0.7167, 0.5625, 0.7142, 0.5625, 0.7142, 0.5312, 0.7167, 0.5625, 0.7142, 0.5312, 0.8692, 0.5312, 0.8692, 0.5625, 0.7142, 0.5312, 0.8937, 0.5481, 0.9236, 0.5481, 0.9236, 0.5312, 0.8937, 0.4375, 0.739, 0.4688, 0.7294, 0.4688, 0.7294, 0.4375, 0.739, 0.5481, 0.9236, 0.5625, 0.949, 0.5625, 0.949, 0.5481, 0.9236, 0.5, 0.7194, 0.5312, 0.7167, 0.5312, 0.7167, 0.5, 0.7194, 0.5312, 0.8692, 0.5, 0.8361, 0.5, 0.8361, 0.5312, 0.8692, 0.5, 0.8361, 0.5312, 0.8937, 0.5312, 0.8937, 0.5, 0.8361, 0.4062, 0.7479, 0.4375, 0.739, 0.4375, 0.739, 0.4062, 0.7479, 0.375, 0.7821, 0.4062, 0.7479, 0.4062, 0.7479, 0.375, 0.7821, 0.5625, 0.949, 0.5938, 1.0, 0.5938, 1.0, 0.5625, 0.949, 0.4688, 0.7294, 0.5, 0.7194, 0.5, 0.7194, 0.4688, 0.7294, 0.625, 1.0, 0.6456, 1.0, 0.6456, 1.0, 0.625, 1.0, 0.6776, 0.9236, 0.6875, 0.9023, 0.6875, 0.9023, 0.6776, 0.9236, 0.6875, 0.9023, 0.6562, 0.8835, 0.6562, 0.8835, 0.6875, 0.9023, 0.6562, 0.8393, 0.6875, 0.8254, 0.6875, 0.8254, 0.6562, 0.8393, 0.6456, 1.0, 0.6562, 0.9694, 0.6562, 0.9694, 0.6456, 1.0, 0.6562, 0.8835, 0.625, 0.8582, 0.625, 0.8582, 0.6562, 0.8835, 0.625, 0.8582, 0.6562, 0.8393, 0.6562, 0.8393, 0.625, 0.8582, 0.6562, 0.9694, 0.6776, 0.9236, 0.6776, 0.9236, 0.6562, 0.9694, 0.7188, 0.8168, 0.75, 0.8138, 0.75, 0.8138, 0.7188, 0.8168, 0.6875, 0.8254, 0.7188, 0.8168, 0.7188, 0.8168, 0.6875, 0.8254, 0.75, 0.8839, 0.7721, 0.9236, 0.7721, 0.9236, 0.75, 0.8839, 0.7812, 0.8668, 0.75, 0.8839, 0.75, 0.8839, 0.7812, 0.8668, 0.75, 0.8138, 0.7812, 0.8668, 0.7812, 0.8668, 0.75, 0.8138, 0.7721, 0.9236, 0.7812, 0.9399, 0.7812, 0.9399, 0.7721, 0.9236, 0.7812, 0.9399, 0.7911, 1.0, 0.7911, 1.0, 0.7812, 0.9399, 0.2375, 0.8917, 0.25, 0.8686, 0.25, 0.8686, 0.2375, 0.8917, 0.2439, 0.9236, 0.2375, 0.8917, 0.2375, 0.8917, 0.2439, 0.9236, 0.3125, 0.8105, 0.3438, 0.8102, 0.3438, 0.8102, 0.3125, 0.8105, 0.25, 0.9539, 0.2439, 0.9236, 0.2439, 0.9236, 0.25, 0.9539, 0.2188, 1.0, 0.25, 0.9539, 0.25, 0.9539, 0.2188, 1.0, 0.2812, 0.8108, 0.3125, 0.8105, 0.3125, 0.8105, 0.2812, 0.8108, 0.25, 0.8686, 0.2812, 0.8108, 0.2812, 0.8108, 0.25, 0.8686])
me_cylinder.materials.append(mat_beaker)
me_cylinder.update()
me_cube = bpy.data.meshes.new('Cube')
me_cube.from_pydata([(-0.9058, -0.9664, -5.831), (-0.9053, -0.9658, -5.831), (-0.4059, 1.287, -5.831), (-0.4049, 1.288, -5.831), (1.218, -0.7577, -5.831), (1.218, -0.7587, -5.831), (0.7777, 1.286, -5.831), (0.7788, 1.285, -5.831), (-0.8127, -3.7, -5.831), (-0.8134, -3.699, -5.831), (1.874, -2.782, -5.831), (1.873, -2.781, -5.831), (-2.413, -1.763, -5.831), (-2.412, -1.762, -5.831), (-2.413, -3.29, -5.831), (-2.414, -3.29, -5.831), (-0.4155, -4.926, -5.831), (-0.4162, -4.925, -5.831), (0.9262, -4.624, -5.831), (0.9267, -4.624, -5.831), (-0.5029, 0.9673, -5.831), (-0.6036, 0.4443, -5.831), (-0.7129, -0.2015, -5.831), (-1.169, -0.6742, -5.831), (-1.244, -0.5863, -5.831), (-1.169, -0.6742, -5.831), (-0.7127, -0.2007, -5.831), (-0.6035, 0.4451, -5.831), (-0.5027, 0.9683, -5.831), (-0.4936, 1.4, -5.831), (-0.5357, 1.468, -5.831), (-0.4936, 1.4, -5.831), (0.538, 1.401, -5.831), (0.1863, 1.457, -5.831), (-0.1652, 1.4, -5.831), (-0.1639, 1.4, -5.831), (0.1876, 1.457, -5.831), (0.5393, 1.4, -5.831), (0.8633, 1.401, -5.831), (0.914, 1.463, -5.831), (0.8632, 1.401, -5.831), (1.069, -0.1492, -5.831), (0.9724, 0.4575, -5.831), (0.8735, 0.9679, -5.831), (0.8737, 0.9669, -5.831), (0.9725, 0.4564, -5.831), (1.069, -0.1503, -5.831), (1.47, -0.7267, -5.831), (1.565, -0.7182, -5.831), (1.47, -0.7266, -5.831), (-0.2793, -0.9125, -5.831), (0.2946, -0.8549, -5.831), (0.811, -0.8008, -5.831), (0.8112, -0.801, -5.831), (0.2949, -0.8548, -5.831), (-0.2789, -0.9123, -5.831), (-1.126, -4.057, -5.831), (-1.219, -4.155, -5.831), (-1.126, -4.057, -5.831), (2.198, -2.67, -5.831), (2.318, -2.643, -5.831), (2.198, -2.67, -5.831), (-0.04675, -3.437, -5.831), (0.682, -3.185, -5.831), (1.347, -2.959, -5.831), (1.347, -2.959, -5.831), (0.6818, -3.185, -5.831), (-0.04719, -3.436, -5.831), (1.434, -1.297, -5.831), (1.658, -1.79, -5.831), (1.833, -2.27, -5.831), (-0.771, -3.028, -5.831), (-0.7906, -2.374, -5.831), (-0.8336, -1.705, -5.831), (-0.8336, -1.704, -5.831), (-0.7908, -2.373, -5.831), (-0.7712, -3.027, -5.831), (1.833, -2.271, -5.831), (1.658, -1.791, -5.831), (1.435, -1.298, -5.831), (-2.486, -1.652, -5.831), (-2.533, -1.592, -5.831), (-2.486, -1.652, -5.831), (-2.482, -3.405, -5.831), (-2.529, -3.464, -5.831), (-2.482, -3.405, -5.831), (-2.476, -2.979, -5.831), (-2.513, -2.527, -5.831), (-2.475, -2.075, -5.831), (-2.475, -2.074, -5.831), (-2.513, -2.526, -5.831), (-2.477, -2.978, -5.831), (-1.446, -1.312, -5.831), (-1.878, -1.493, -5.831), (-2.213, -1.639, -5.831), (-2.212, -1.639, -5.831), (-1.877, -1.493, -5.831), (-1.446, -1.312, -5.831), (-1.414, -3.594, -5.831), (-1.87, -3.517, -5.831), (-2.213, -3.409, -5.831), (-2.213, -3.409, -5.831), (-1.869, -3.517, -5.831), (-1.413, -3.594, -5.831), (-0.5279, -5.012, -5.831), (-0.5909, -5.056, -5.831), (-0.5279, -5.012, -5.831), (0.9674, -4.702, -5.831), (0.986, -4.756, -5.831), (0.9674, -4.702, -5.831), (-0.1751, -4.939, -5.831), (0.2004, -4.894, -5.831), (0.6133, -4.77, -5.831), (0.6125, -4.77, -5.831), (0.1996, -4.893, -5.831), (-0.1758, -4.938, -5.831), (-0.5955, -4.145, -5.831), (-0.5111, -4.491, -5.831), (-0.4644, -4.763, -5.831), (1.184, -4.343, -5.831), (1.493, -3.889, -5.831), (1.741, -3.339, -5.831), (1.183, -4.342, -5.831), (1.493, -3.888, -5.831), (1.74, -3.338, -5.831), (-0.464, -4.764, -5.831), (-0.5107, -4.492, -5.831), (-0.5951, -4.146, -5.831), (-0.9639, -0.1301, -5.831), (-1.049, -0.08089, -5.831), (-0.9639, -0.13, -5.831), (-0.828, 0.4717, -5.831), (-0.9094, 0.5034, -5.831), (-0.828, 0.4717, -5.831), (-0.6925, 1.003, -5.831), (-0.7607, 1.045, -5.831), (-0.6925, 1.003, -5.831), (-0.19, 1.64, -5.831), (-0.2054, 1.731, -5.831), (-0.1899, 1.64, -5.831), (0.1848, 1.722, -5.831), (0.191, 1.82, -5.831), (0.1849, 1.722, -5.831), (0.5598, 1.641, -5.831), (0.5869, 1.729, -5.831), (0.5599, 1.641, -5.831), (1.062, 1.004, -5.831), (1.135, 1.037, -5.831), (1.062, 1.004, -5.831), (1.192, 0.4739, -5.831), (1.276, 0.4872, -5.831), (1.192, 0.4739, -5.831), (1.305, -0.1325, -5.831), (1.395, -0.1259, -5.831), (1.305, -0.1325, -5.831), (-0.206, -1.59, -5.831), (0.4223, -1.483, -5.831), (0.9889, -1.38, -5.831), (-0.125, -2.236, -5.831), (0.5539, -2.073, -5.831), (1.171, -1.917, -5.831), (-0.0656, -2.857, -5.831), (0.6572, -2.638, -5.831), (1.314, -2.433, -5.831), (-0.1933, 0.9979, -5.831), (0.1867, 1.027, -5.831), (0.5658, 1.0, -5.831), (-0.2402, 0.4487, -5.831), (0.195, 0.4641, -5.831), (0.6221, 0.4621, -5.831), (-0.2811, -0.2096, -5.831), (0.2189, -0.1864, -5.831), (0.6907, -0.1651, -5.831), (0.5661, 1.0, -5.831), (0.187, 1.027, -5.831), (-0.193, 0.9981, -5.831), (0.6222, 0.4619, -5.831), (0.1952, 0.4641, -5.831), (-0.2401, 0.4489, -5.831), (0.6908, -0.1653, -5.831), (0.2191, -0.1864, -5.831), (-0.2809, -0.2094, -5.831), (1.24, -3.503, -5.831), (0.6166, -3.711, -5.831), (-0.03769, -3.933, -5.831), (1.045, -4.024, -5.831), (0.4971, -4.191, -5.831), (-0.05474, -4.352, -5.831), (0.807, -4.456, -5.831), (0.3415, -4.592, -5.831), (-0.1069, -4.691, -5.831), (0.989, -1.38, -5.831), (0.4224, -1.483, -5.831), (-0.2059, -1.59, -5.831), (1.171, -1.917, -5.831), (0.5539, -2.073, -5.831), (-0.125, -2.236, -5.831), (1.315, -2.433, -5.831), (0.6572, -2.638, -5.831), (-0.06568, -2.857, -5.831), (1.709, -1.242, -5.831), (1.812, -1.228, -5.831), (1.709, -1.242, -5.831), (1.958, -1.709, -5.831), (2.069, -1.689, -5.831), (1.958, -1.709, -5.831), (2.152, -2.168, -5.831), (2.27, -2.142, -5.831), (2.152, -2.168, -5.831), (-1.522, -1.006, -5.831), (-1.566, -0.9036, -5.831), (-1.522, -1.006, -5.831), (-1.907, -1.211, -5.831), (-1.935, -1.111, -5.831), (-1.907, -1.211, -5.831), (-2.241, -1.397, -5.831), (-2.271, -1.31, -5.831), (-2.241, -1.397, -5.831), (-2.626, -2.047, -5.831), (-2.688, -2.019, -5.831), (-2.626, -2.047, -5.831), (-2.679, -2.529, -5.831), (-2.748, -2.529, -5.831), (-2.679, -2.529, -5.831), (-2.626, -3.012, -5.831), (-2.689, -3.039, -5.831), (-2.626, -3.012, -5.831), (-1.492, -3.908, -5.831), (-1.545, -4.013, -5.831), (-1.492, -3.908, -5.831), (-1.893, -3.801, -5.831), (-1.923, -3.902, -5.831), (-1.893, -3.801, -5.831), (-2.233, -3.652, -5.831), (-2.264, -3.739, -5.831), (-2.233, -3.652, -5.831), (-1.395, -1.837, -5.831), (-1.378, -2.459, -5.831), (-1.373, -3.076, -5.831), (-1.862, -1.952, -5.831), (-1.864, -2.506, -5.831), (-1.857, -3.06, -5.831), (-2.223, -2.036, -5.831), (-2.243, -2.524, -5.831), (-2.224, -3.012, -5.831), (-1.374, -3.076, -5.831), (-1.378, -2.459, -5.831), (-1.395, -1.837, -5.831), (-1.857, -3.06, -5.831), (-1.864, -2.506, -5.831), (-1.862, -1.952, -5.831), (-2.224, -3.012, -5.831), (-2.243, -2.524, -5.831), (-2.223, -2.036, -5.831), (0.5376, -4.955, -5.831), (0.5188, -5.027, -5.831), (0.5376, -4.955, -5.831), (0.1138, -5.082, -5.831), (0.07767, -5.154, -5.831), (0.1137, -5.082, -5.831), (-0.2558, -5.095, -5.831), (-0.3031, -5.155, -5.831), (-0.2558, -5.095, -5.831), (2.05, -3.238, -5.831), (2.165, -3.218, -5.831), (2.05, -3.238, -5.831), (1.765, -3.817, -5.831), (1.863, -3.815, -5.831), (1.765, -3.817, -5.831), (1.386, -4.32, -5.831), (1.453, -4.345, -5.831), (1.386, -4.32, -5.831), (-0.0375, -3.934, -5.831), (0.6167, -3.711, -5.831), (1.24, -3.503, -5.831), (-0.0546, -4.352, -5.831), (0.4972, -4.191, -5.831), (1.045, -4.023, -5.831), (-0.1067, -4.691, -5.831), (0.3417, -4.592, -5.831), (0.8071, -4.456, -5.831), (-0.9135, -4.316, -5.831), (-1.019, -4.382, -5.831), (-0.9135, -4.316, -5.831), (-0.7892, -4.597, -5.831), (-0.8885, -4.64, -5.831), (-0.7892, -4.597, -5.831), (-0.6858, -4.84, -5.831), (-0.7697, -4.876, -5.831), (-0.6858, -4.84, -5.831)], [], [(128, 129, 132, 131), (129, 130, 133, 132), (131, 132, 135, 134), (132, 133, 136, 135), (0, 23, 128, 22), (23, 24, 129, 128), (24, 25, 130, 129), (25, 1, 26, 130), (130, 26, 27, 133), (133, 27, 28, 136), (136, 28, 3, 29), (135, 136, 29, 30), (134, 135, 30, 31), (20, 134, 31, 2), (21, 131, 134, 20), (22, 128, 131, 21), (137, 138, 141, 140), (138, 139, 142, 141), (140, 141, 144, 143), (141, 142, 145, 144), (2, 31, 137, 34), (31, 30, 138, 137), (30, 29, 139, 138), (29, 3, 35, 139), (139, 35, 36, 142), (142, 36, 37, 145), (145, 37, 7, 38), (144, 145, 38, 39), (143, 144, 39, 40), (32, 143, 40, 6), (33, 140, 143, 32), (34, 137, 140, 33), (146, 147, 150, 149), (147, 148, 151, 150), (149, 150, 153, 152), (150, 151, 154, 153), (6, 40, 146, 43), (40, 39, 147, 146), (39, 38, 148, 147), (38, 7, 44, 148), (148, 44, 45, 151), (151, 45, 46, 154), (154, 46, 5, 47), (153, 154, 47, 48), (152, 153, 48, 49), (41, 152, 49, 4), (42, 149, 152, 41), (43, 146, 149, 42), (155, 156, 159, 158), (156, 157, 160, 159), (158, 159, 162, 161), (159, 160, 163, 162), (0, 50, 155, 73), (50, 51, 156, 155), (51, 52, 157, 156), (52, 4, 68, 157), (157, 68, 69, 160), (160, 69, 70, 163), (163, 70, 11, 64), (162, 163, 64, 63), (161, 162, 63, 62), (71, 161, 62, 8), (72, 158, 161, 71), (73, 155, 158, 72), (164, 165, 168, 167), (165, 166, 169, 168), (167, 168, 171, 170), (168, 169, 172, 171), (2, 34, 164, 20), (34, 33, 165, 164), (33, 32, 166, 165), (32, 6, 43, 166), (166, 43, 42, 169), (169, 42, 41, 172), (172, 41, 4, 52), (171, 172, 52, 51), (170, 171, 51, 50), (22, 170, 50, 0), (21, 167, 170, 22), (20, 164, 167, 21), (173, 174, 177, 176), (174, 175, 178, 177), (176, 177, 180, 179), (177, 178, 181, 180), (7, 37, 173, 44), (37, 36, 174, 173), (36, 35, 175, 174), (35, 3, 28, 175), (175, 28, 27, 178), (178, 27, 26, 181), (181, 26, 1, 55), (180, 181, 55, 54), (179, 180, 54, 53), (46, 179, 53, 5), (45, 176, 179, 46), (44, 173, 176, 45), (182, 183, 186, 185), (183, 184, 187, 186), (185, 186, 189, 188), (186, 187, 190, 189), (10, 65, 182, 121), (65, 66, 183, 182), (66, 67, 184, 183), (67, 9, 116, 184), (184, 116, 117, 187), (187, 117, 118, 190), (190, 118, 17, 115), (189, 190, 115, 114), (188, 189, 114, 113), (119, 188, 113, 18), (120, 185, 188, 119), (121, 182, 185, 120), (191, 192, 195, 194), (192, 193, 196, 195), (194, 195, 198, 197), (195, 196, 199, 198), (5, 53, 191, 79), (53, 54, 192, 191), (54, 55, 193, 192), (55, 1, 74, 193), (193, 74, 75, 196), (196, 75, 76, 199), (199, 76, 9, 67), (198, 199, 67, 66), (197, 198, 66, 65), (77, 197, 65, 10), (78, 194, 197, 77), (79, 191, 194, 78), (200, 201, 204, 203), (201, 202, 205, 204), (203, 204, 207, 206), (204, 205, 208, 207), (4, 49, 200, 68), (49, 48, 201, 200), (48, 47, 202, 201), (47, 5, 79, 202), (202, 79, 78, 205), (205, 78, 77, 208), (208, 77, 10, 59), (207, 208, 59, 60), (206, 207, 60, 61), (70, 206, 61, 11), (69, 203, 206, 70), (68, 200, 203, 69), (209, 210, 213, 212), (210, 211, 214, 213), (212, 213, 216, 215), (213, 214, 217, 216), (1, 25, 209, 97), (25, 24, 210, 209), (24, 23, 211, 210), (23, 0, 92, 211), (211, 92, 93, 214), (214, 93, 94, 217), (217, 94, 12, 80), (216, 217, 80, 81), (215, 216, 81, 82), (95, 215, 82, 13), (96, 212, 215, 95), (97, 209, 212, 96), (218, 219, 222, 221), (219, 220, 223, 222), (221, 222, 225, 224), (222, 223, 226, 225), (13, 82, 218, 89), (82, 81, 219, 218), (81, 80, 220, 219), (80, 12, 88, 220), (220, 88, 87, 223), (223, 87, 86, 226), (226, 86, 14, 83), (225, 226, 83, 84), (224, 225, 84, 85), (91, 224, 85, 15), (90, 221, 224, 91), (89, 218, 221, 90), (227, 228, 231, 230), (228, 229, 232, 231), (230, 231, 234, 233), (231, 232, 235, 234), (8, 56, 227, 103), (56, 57, 228, 227), (57, 58, 229, 228), (58, 9, 98, 229), (229, 98, 99, 232), (232, 99, 100, 235), (235, 100, 15, 85), (234, 235, 85, 84), (233, 234, 84, 83), (101, 233, 83, 14), (102, 230, 233, 101), (103, 227, 230, 102), (236, 237, 240, 239), (237, 238, 241, 240), (239, 240, 243, 242), (240, 241, 244, 243), (0, 73, 236, 92), (73, 72, 237, 236), (72, 71, 238, 237), (71, 8, 103, 238), (238, 103, 102, 241), (241, 102, 101, 244), (244, 101, 14, 86), (243, 244, 86, 87), (242, 243, 87, 88), (94, 242, 88, 12), (93, 239, 242, 94), (92, 236, 239, 93), (245, 246, 249, 248), (246, 247, 250, 249), (248, 249, 252, 251), (249, 250, 253, 252), (9, 76, 245, 98), (76, 75, 246, 245), (75, 74, 247, 246), (74, 1, 97, 247), (247, 97, 96, 250), (250, 96, 95, 253), (253, 95, 13, 89), (252, 253, 89, 90), (251, 252, 90, 91), (100, 251, 91, 15), (99, 248, 251, 100), (98, 245, 248, 99), (254, 255, 258, 257), (255, 256, 259, 258), (257, 258, 261, 260), (258, 259, 262, 261), (19, 109, 254, 112), (109, 108, 255, 254), (108, 107, 256, 255), (107, 18, 113, 256), (256, 113, 114, 259), (259, 114, 115, 262), (262, 115, 17, 106), (261, 262, 106, 105), (260, 261, 105, 104), (110, 260, 104, 16), (111, 257, 260, 110), (112, 254, 257, 111), (263, 264, 267, 266), (264, 265, 268, 267), (266, 267, 270, 269), (267, 268, 271, 270), (11, 61, 263, 124), (61, 60, 264, 263), (60, 59, 265, 264), (59, 10, 121, 265), (265, 121, 120, 268), (268, 120, 119, 271), (271, 119, 18, 107), (270, 271, 107, 108), (269, 270, 108, 109), (122, 269, 109, 19), (123, 266, 269, 122), (124, 263, 266, 123), (272, 273, 276, 275), (273, 274, 277, 276), (275, 276, 279, 278), (276, 277, 280, 279), (8, 62, 272, 127), (62, 63, 273, 272), (63, 64, 274, 273), (64, 11, 124, 274), (274, 124, 123, 277), (277, 123, 122, 280), (280, 122, 19, 112), (279, 280, 112, 111), (278, 279, 111, 110), (125, 278, 110, 16), (126, 275, 278, 125), (127, 272, 275, 126), (281, 282, 285, 284), (282, 283, 286, 285), (284, 285, 288, 287), (285, 286, 289, 288), (9, 58, 281, 116), (58, 57, 282, 281), (57, 56, 283, 282), (56, 8, 127, 283), (283, 127, 126, 286), (286, 126, 125, 289), (289, 125, 16, 104), (288, 289, 104, 105), (287, 288, 105, 106), (118, 287, 106, 17), (117, 284, 287, 118), (116, 281, 284, 117)])
_uv = me_cube.uv_layers.new(name='UVMap')
_uv.uv.foreach_set('vector', [0.4375, 0.07153, 0.5, 0.07509, 0.5, 0.1285, 0.4375, 0.1274, 0.5, 0.07509, 0.5625, 0.07153, 0.5625, 0.1274, 0.5, 0.1285, 0.4375, 0.1274, 0.5, 0.1285, 0.5, 0.1879, 0.4375, 0.1878, 0.5, 0.1285, 0.5625, 0.1274, 0.5625, 0.1878, 0.5, 0.1879, 0.375, 0.0, 0.4375, 0.02865, 0.4375, 0.07153, 0.375, 0.0625, 0.4375, 0.02865, 0.5, 0.03472, 0.5, 0.07509, 0.4375, 0.07153, 0.5, 0.03472, 0.5625, 0.02865, 0.5625, 0.07153, 0.5, 0.07509, 0.5625, 0.02865, 0.625, 0.0, 0.625, 0.0625, 0.5625, 0.07153, 0.5625, 0.07153, 0.625, 0.0625, 0.625, 0.125, 0.5625, 0.1274, 0.5625, 0.1274, 0.625, 0.125, 0.625, 0.1875, 0.5625, 0.1878, 0.5625, 0.1878, 0.625, 0.1875, 0.625, 0.25, 0.5625, 0.25, 0.5, 0.1879, 0.5625, 0.1878, 0.5625, 0.25, 0.5, 0.25, 0.4375, 0.1878, 0.5, 0.1879, 0.5, 0.25, 0.4375, 0.25, 0.375, 0.1875, 0.4375, 0.1878, 0.4375, 0.25, 0.375, 0.25, 0.375, 0.125, 0.4375, 0.1274, 0.4375, 0.1878, 0.375, 0.1875, 0.375, 0.0625, 0.4375, 0.07153, 0.4375, 0.1274, 0.375, 0.125, 0.4375, 0.3125, 0.5, 0.3125, 0.5, 0.375, 0.4375, 0.375, 0.5, 0.3125, 0.5625, 0.3125, 0.5625, 0.375, 0.5, 0.375, 0.4375, 0.375, 0.5, 0.375, 0.5, 0.4375, 0.4375, 0.4375, 0.5, 0.375, 0.5625, 0.375, 0.5625, 0.4375, 0.5, 0.4375, 0.375, 0.25, 0.4375, 0.25, 0.4375, 0.3125, 0.375, 0.3125, 0.4375, 0.25, 0.5, 0.25, 0.5, 0.3125, 0.4375, 0.3125, 0.5, 0.25, 0.5625, 0.25, 0.5625, 0.3125, 0.5, 0.3125, 0.5625, 0.25, 0.625, 0.25, 0.625, 0.3125, 0.5625, 0.3125, 0.5625, 0.3125, 0.625, 0.3125, 0.625, 0.375, 0.5625, 0.375, 0.5625, 0.375, 0.625, 0.375, 0.625, 0.4375, 0.5625, 0.4375, 0.5625, 0.4375, 0.625, 0.4375, 0.625, 0.5, 0.5625, 0.5, 0.5, 0.4375, 0.5625, 0.4375, 0.5625, 0.5, 0.5, 0.5, 0.4375, 0.4375, 0.5, 0.4375, 0.5, 0.5, 0.4375, 0.5, 0.375, 0.4375, 0.4375, 0.4375, 0.4375, 0.5, 0.375, 0.5, 0.375, 0.375, 0.4375, 0.375, 0.4375, 0.4375, 0.375, 0.4375, 0.375, 0.3125, 0.4375, 0.3125, 0.4375, 0.375, 0.375, 0.375, 0.4375, 0.5618, 0.5, 0.5618, 0.5, 0.6198, 0.4375, 0.6198, 0.5, 0.5618, 0.5625, 0.5618, 0.5625, 0.6198, 0.5, 0.6198, 0.4375, 0.6198, 0.5, 0.6198, 0.5, 0.6699, 0.4375, 0.6699, 0.5, 0.6198, 0.5625, 0.6198, 0.5625, 0.6699, 0.5, 0.6699, 0.375, 0.5, 0.4375, 0.5, 0.4375, 0.5618, 0.375, 0.5618, 0.4375, 0.5, 0.5, 0.5, 0.5, 0.5618, 0.4375, 0.5618, 0.5, 0.5, 0.5625, 0.5, 0.5625, 0.5618, 0.5, 0.5618, 0.5625, 0.5, 0.625, 0.5, 0.625, 0.5618, 0.5625, 0.5618, 0.5625, 0.5618, 0.625, 0.5618, 0.625, 0.6198, 0.5625, 0.6198, 0.5625, 0.6198, 0.625, 0.6198, 0.625, 0.6699, 0.5625, 0.6699, 0.5625, 0.6699, 0.625, 0.6699, 0.625, 0.7083, 0.5625, 0.7083, 0.5, 0.6699, 0.5625, 0.6699, 0.5625, 0.7083, 0.5, 0.7083, 0.4375, 0.6699, 0.5, 0.6699, 0.5, 0.7083, 0.4375, 0.7083, 0.375, 0.6699, 0.4375, 0.6699, 0.4375, 0.7083, 0.375, 0.7083, 0.375, 0.6198, 0.4375, 0.6198, 0.4375, 0.6699, 0.375, 0.6699, 0.375, 0.5618, 0.4375, 0.5618, 0.4375, 0.6198, 0.375, 0.6198, 0.1968, 0.7404, 0.2525, 0.7349, 0.2535, 0.7457, 0.2001, 0.7474, 0.2525, 0.7349, 0.3128, 0.7327, 0.3129, 0.7449, 0.2535, 0.7457, 0.2001, 0.7474, 0.2535, 0.7457, 0.2525, 0.7495, 0.1968, 0.7497, 0.2535, 0.7457, 0.3129, 0.7449, 0.3128, 0.7494, 0.2525, 0.7495, 0.125, 0.75, 0.1901, 0.7209, 0.1968, 0.7404, 0.1537, 0.7474, 0.1901, 0.7209, 0.2509, 0.7118, 0.2525, 0.7349, 0.1968, 0.7404, 0.2509, 0.7118, 0.3126, 0.7088, 0.3128, 0.7327, 0.2525, 0.7349, 0.3126, 0.7088, 0.375, 0.7083, 0.375, 0.7324, 0.3128, 0.7327, 0.3128, 0.7327, 0.375, 0.7324, 0.375, 0.7448, 0.3129, 0.7449, 0.3129, 0.7449, 0.375, 0.7448, 0.375, 0.7493, 0.3128, 0.7494, 0.3128, 0.7494, 0.375, 0.7493, 0.375, 0.75, 0.3126, 0.75, 0.2525, 0.7495, 0.3128, 0.7494, 0.3126, 0.75, 0.2509, 0.75, 0.1968, 0.7497, 0.2525, 0.7495, 0.2509, 0.75, 0.1901, 0.75, 0.1537, 0.7499, 0.1968, 0.7497, 0.1901, 0.75, 0.125, 0.75, 0.1597, 0.7491, 0.2001, 0.7474, 0.1968, 0.7497, 0.1537, 0.7499, 0.1537, 0.7474, 0.1968, 0.7404, 0.2001, 0.7474, 0.1597, 0.7491, 0.1875, 0.5622, 0.25, 0.562, 0.25, 0.6207, 0.1875, 0.6225, 0.25, 0.562, 0.3125, 0.5619, 0.3125, 0.6199, 0.25, 0.6207, 0.1875, 0.6225, 0.25, 0.6207, 0.2501, 0.6724, 0.1877, 0.6782, 0.25, 0.6207, 0.3125, 0.6199, 0.3125, 0.6702, 0.2501, 0.6724, 0.125, 0.5, 0.1875, 0.5, 0.1875, 0.5622, 0.125, 0.5625, 0.1875, 0.5, 0.25, 0.5, 0.25, 0.562, 0.1875, 0.5622, 0.25, 0.5, 0.3125, 0.5, 0.3125, 0.5619, 0.25, 0.562, 0.3125, 0.5, 0.375, 0.5, 0.375, 0.5618, 0.3125, 0.5619, 0.3125, 0.5619, 0.375, 0.5618, 0.375, 0.6198, 0.3125, 0.6199, 0.3125, 0.6199, 0.375, 0.6198, 0.375, 0.6699, 0.3125, 0.6702, 0.3125, 0.6702, 0.375, 0.6699, 0.375, 0.7083, 0.3126, 0.7088, 0.2501, 0.6724, 0.3125, 0.6702, 0.3126, 0.7088, 0.2509, 0.7118, 0.1877, 0.6782, 0.2501, 0.6724, 0.2509, 0.7118, 0.1901, 0.7209, 0.125, 0.6875, 0.1877, 0.6782, 0.1901, 0.7209, 0.125, 0.75, 0.125, 0.625, 0.1875, 0.6225, 0.1877, 0.6782, 0.125, 0.6875, 0.125, 0.5625, 0.1875, 0.5622, 0.1875, 0.6225, 0.125, 0.625, 0.6875, 0.5619, 0.75, 0.562, 0.75, 0.6207, 0.6875, 0.6199, 0.75, 0.562, 0.8125, 0.5622, 0.8125, 0.6225, 0.75, 0.6207, 0.6875, 0.6199, 0.75, 0.6207, 0.7499, 0.6724, 0.6875, 0.6702, 0.75, 0.6207, 0.8125, 0.6225, 0.8123, 0.6782, 0.7499, 0.6724, 0.625, 0.5, 0.6875, 0.5, 0.6875, 0.5619, 0.625, 0.5618, 0.6875, 0.5, 0.75, 0.5, 0.75, 0.562, 0.6875, 0.5619, 0.75, 0.5, 0.8125, 0.5, 0.8125, 0.5622, 0.75, 0.562, 0.8125, 0.5, 0.875, 0.5, 0.875, 0.5625, 0.8125, 0.5622, 0.8125, 0.5622, 0.875, 0.5625, 0.875, 0.625, 0.8125, 0.6225, 0.8125, 0.6225, 0.875, 0.625, 0.875, 0.6875, 0.8123, 0.6782, 0.8123, 0.6782, 0.875, 0.6875, 0.875, 0.75, 0.8099, 0.7209, 0.7499, 0.6724, 0.8123, 0.6782, 0.8099, 0.7209, 0.7491, 0.7118, 0.6875, 0.6702, 0.7499, 0.6724, 0.7491, 0.7118, 0.6874, 0.7088, 0.625, 0.6699, 0.6875, 0.6702, 0.6874, 0.7088, 0.625, 0.7083, 0.625, 0.6198, 0.6875, 0.6199, 0.6875, 0.6702, 0.625, 0.6699, 0.625, 0.5618, 0.6875, 0.5619, 0.6875, 0.6199, 0.625, 0.6198, 0.6875, 0.75, 0.7499, 0.75, 0.75, 0.75, 0.6875, 0.7501, 0.7499, 0.75, 0.8123, 0.75, 0.8125, 0.75, 0.75, 0.75, 0.6875, 0.7501, 0.75, 0.75, 0.75, 0.75, 0.6875, 0.7502, 0.75, 0.75, 0.8125, 0.75, 0.8125, 0.75, 0.75, 0.75, 0.625, 0.75, 0.6874, 0.75, 0.6875, 0.75, 0.625, 0.7501, 0.6874, 0.75, 0.7491, 0.75, 0.7499, 0.75, 0.6875, 0.75, 0.7491, 0.75, 0.8099, 0.75, 0.8123, 0.75, 0.7499, 0.75, 0.8099, 0.75, 0.875, 0.75, 0.875, 0.75, 0.8123, 0.75, 0.8123, 0.75, 0.875, 0.75, 0.875, 0.75, 0.8125, 0.75, 0.8125, 0.75, 0.875, 0.75, 0.875, 0.75, 0.8125, 0.75, 0.8125, 0.75, 0.875, 0.75, 0.875, 0.75, 0.8125, 0.75, 0.75, 0.75, 0.8125, 0.75, 0.8125, 0.75, 0.75, 0.75, 0.6875, 0.7502, 0.75, 0.75, 0.75, 0.75, 0.6875, 0.75, 0.625, 0.7526, 0.6875, 0.7502, 0.6875, 0.75, 0.625, 0.75, 0.625, 0.7509, 0.6875, 0.7501, 0.6875, 0.7502, 0.625, 0.7526, 0.625, 0.7501, 0.6875, 0.75, 0.6875, 0.7501, 0.625, 0.7509, 0.6872, 0.7327, 0.7475, 0.7349, 0.7465, 0.7457, 0.6871, 0.7449, 0.7475, 0.7349, 0.8032, 0.7404, 0.7999, 0.7474, 0.7465, 0.7457, 0.6871, 0.7449, 0.7465, 0.7457, 0.7475, 0.7495, 0.6872, 0.7494, 0.7465, 0.7457, 0.7999, 0.7474, 0.8032, 0.7497, 0.7475, 0.7495, 0.625, 0.7083, 0.6874, 0.7088, 0.6872, 0.7327, 0.625, 0.7324, 0.6874, 0.7088, 0.7491, 0.7118, 0.7475, 0.7349, 0.6872, 0.7327, 0.7491, 0.7118, 0.8099, 0.7209, 0.8032, 0.7404, 0.7475, 0.7349, 0.8099, 0.7209, 0.875, 0.75, 0.8463, 0.7474, 0.8032, 0.7404, 0.8032, 0.7404, 0.8463, 0.7474, 0.8403, 0.7491, 0.7999, 0.7474, 0.7999, 0.7474, 0.8403, 0.7491, 0.8463, 0.7499, 0.8032, 0.7497, 0.8032, 0.7497, 0.8463, 0.7499, 0.875, 0.75, 0.8099, 0.75, 0.7475, 0.7495, 0.8032, 0.7497, 0.8099, 0.75, 0.7491, 0.75, 0.6872, 0.7494, 0.7475, 0.7495, 0.7491, 0.75, 0.6874, 0.75, 0.625, 0.7493, 0.6872, 0.7494, 0.6874, 0.75, 0.625, 0.75, 0.625, 0.7448, 0.6871, 0.7449, 0.6872, 0.7494, 0.625, 0.7493, 0.625, 0.7324, 0.6872, 0.7327, 0.6871, 0.7449, 0.625, 0.7448, 0.4375, 0.7324, 0.5, 0.7324, 0.5, 0.7448, 0.4375, 0.7448, 0.5, 0.7324, 0.5625, 0.7324, 0.5625, 0.7448, 0.5, 0.7448, 0.4375, 0.7448, 0.5, 0.7448, 0.5, 0.7493, 0.4375, 0.7493, 0.5, 0.7448, 0.5625, 0.7448, 0.5625, 0.7493, 0.5, 0.7493, 0.375, 0.7083, 0.4375, 0.7083, 0.4375, 0.7324, 0.375, 0.7324, 0.4375, 0.7083, 0.5, 0.7083, 0.5, 0.7324, 0.4375, 0.7324, 0.5, 0.7083, 0.5625, 0.7083, 0.5625, 0.7324, 0.5, 0.7324, 0.5625, 0.7083, 0.625, 0.7083, 0.625, 0.7324, 0.5625, 0.7324, 0.5625, 0.7324, 0.625, 0.7324, 0.625, 0.7448, 0.5625, 0.7448, 0.5625, 0.7448, 0.625, 0.7448, 0.625, 0.7493, 0.5625, 0.7493, 0.5625, 0.7493, 0.625, 0.7493, 0.625, 0.75, 0.5625, 0.75, 0.5, 0.7493, 0.5625, 0.7493, 0.5625, 0.75, 0.5, 0.75, 0.4375, 0.7493, 0.5, 0.7493, 0.5, 0.75, 0.4375, 0.75, 0.375, 0.7493, 0.4375, 0.7493, 0.4375, 0.75, 0.375, 0.75, 0.375, 0.7448, 0.4375, 0.7448, 0.4375, 0.7493, 0.375, 0.7493, 0.375, 0.7324, 0.4375, 0.7324, 0.4375, 0.7448, 0.375, 0.7448, 0.5625, 0.009033, 0.5, 0.01259, 0.5, 0.003472, 0.5625, 0.002387, 0.5, 0.01259, 0.4375, 0.009033, 0.4375, 0.002387, 0.5, 0.003472, 0.5625, 0.002387, 0.5, 0.003472, 0.5, 0.000434, 0.5625, 0.0002984, 0.5, 0.003472, 0.4375, 0.002387, 0.4375, 0.0002984, 0.5, 0.000434, 0.625, 0.0, 0.5625, 0.02865, 0.5625, 0.009033, 0.625, 0.0, 0.5625, 0.02865, 0.5, 0.03472, 0.5, 0.01259, 0.5625, 0.009033, 0.5, 0.03472, 0.4375, 0.02865, 0.4375, 0.009033, 0.5, 0.01259, 0.4375, 0.02865, 0.375, 0.0, 0.375, 0.0, 0.4375, 0.009033, 0.4375, 0.009033, 0.375, 0.0, 0.375, 0.0, 0.4375, 0.002387, 0.4375, 0.002387, 0.375, 0.0, 0.375, 0.0, 0.4375, 0.0002984, 0.4375, 0.0002984, 0.375, 0.0, 0.375, 0.0, 0.4375, 0.0, 0.5, 0.000434, 0.4375, 0.0002984, 0.4375, 0.0, 0.5, 0.0, 0.5625, 0.0002984, 0.5, 0.000434, 0.5, 0.0, 0.5625, 0.0, 0.625, 0.0, 0.5625, 0.0002984, 0.5625, 0.0, 0.625, 0.0, 0.625, 0.0, 0.5625, 0.002387, 0.5625, 0.0002984, 0.625, 0.0, 0.625, 0.0, 0.5625, 0.009033, 0.5625, 0.002387, 0.625, 0.0, 0.5625, 0.0, 0.5, 0.0, 0.5, 0.0, 0.5625, 0.0, 0.5, 0.0, 0.4375, 0.0, 0.4375, 0.0, 0.5, 0.0, 0.5625, 0.0, 0.5, 0.0, 0.5, 0.0, 0.5625, 0.0, 0.5, 0.0, 0.4375, 0.0, 0.4375, 0.0, 0.5, 0.0, 0.625, 0.0, 0.5625, 0.0, 0.5625, 0.0, 0.625, 0.0, 0.5625, 0.0, 0.5, 0.0, 0.5, 0.0, 0.5625, 0.0, 0.5, 0.0, 0.4375, 0.0, 0.4375, 0.0, 0.5, 0.0, 0.4375, 0.0, 0.375, 0.0, 0.375, 0.0, 0.4375, 0.0, 0.4375, 0.0, 0.375, 0.0, 0.375, 0.0, 0.4375, 0.0, 0.4375, 0.0, 0.375, 0.0, 0.375, 0.0, 0.4375, 0.0, 0.4375, 0.0, 0.375, 0.0, 0.375, 0.0, 0.4375, 0.0, 0.5, 0.0, 0.4375, 0.0, 0.4375, 0.0, 0.5, 0.0, 0.5625, 0.0, 0.5, 0.0, 0.5, 0.0, 0.5625, 0.0, 0.625, 0.0, 0.5625, 0.0, 0.5625, 0.0, 0.625, 0.0, 0.625, 0.0, 0.5625, 0.0, 0.5625, 0.0, 0.625, 0.0, 0.625, 0.0, 0.5625, 0.0, 0.5625, 0.0, 0.625, 0.0, 0.4375, 1.0, 0.5, 1.0, 0.5, 1.0, 0.4375, 1.0, 0.5, 1.0, 0.5625, 1.0, 0.5625, 1.0, 0.5, 1.0, 0.4375, 1.0, 0.5, 1.0, 0.5, 1.0, 0.4375, 1.0, 0.5, 1.0, 0.5625, 1.0, 0.5625, 1.0, 0.5, 1.0, 0.375, 1.0, 0.4375, 1.0, 0.4375, 1.0, 0.375, 1.0, 0.4375, 1.0, 0.5, 1.0, 0.5, 1.0, 0.4375, 1.0, 0.5, 1.0, 0.5625, 1.0, 0.5625, 1.0, 0.5, 1.0, 0.5625, 1.0, 0.625, 1.0, 0.625, 1.0, 0.5625, 1.0, 0.5625, 1.0, 0.625, 1.0, 0.625, 1.0, 0.5625, 1.0, 0.5625, 1.0, 0.625, 1.0, 0.625, 1.0, 0.5625, 1.0, 0.5625, 1.0, 0.625, 1.0, 0.625, 1.0, 0.5625, 1.0, 0.5, 1.0, 0.5625, 1.0, 0.5625, 1.0, 0.5, 1.0, 0.4375, 1.0, 0.5, 1.0, 0.5, 1.0, 0.4375, 1.0, 0.375, 1.0, 0.4375, 1.0, 0.4375, 1.0, 0.375, 1.0, 0.375, 1.0, 0.4375, 1.0, 0.4375, 1.0, 0.375, 1.0, 0.375, 1.0, 0.4375, 1.0, 0.4375, 1.0, 0.375, 1.0, 0.134, 0.7498, 0.1376, 0.7499, 0.1285, 0.75, 0.1274, 0.75, 0.1376, 0.7499, 0.134, 0.75, 0.1274, 0.75, 0.1285, 0.75, 0.1274, 0.75, 0.1285, 0.75, 0.1254, 0.75, 0.1253, 0.75, 0.1285, 0.75, 0.1274, 0.75, 0.1253, 0.75, 0.1254, 0.75, 0.125, 0.75, 0.1537, 0.7474, 0.134, 0.7498, 0.125, 0.75, 0.1537, 0.7474, 0.1597, 0.7491, 0.1376, 0.7499, 0.134, 0.7498, 0.1597, 0.7491, 0.1537, 0.7499, 0.134, 0.75, 0.1376, 0.7499, 0.1537, 0.7499, 0.125, 0.75, 0.125, 0.75, 0.134, 0.75, 0.134, 0.75, 0.125, 0.75, 0.125, 0.75, 0.1274, 0.75, 0.1274, 0.75, 0.125, 0.75, 0.125, 0.75, 0.1253, 0.75, 0.1253, 0.75, 0.125, 0.75, 0.125, 0.75, 0.125, 0.75, 0.1254, 0.75, 0.1253, 0.75, 0.125, 0.75, 0.125, 0.75, 0.1253, 0.75, 0.1254, 0.75, 0.125, 0.75, 0.125, 0.75, 0.125, 0.75, 0.1253, 0.75, 0.125, 0.75, 0.125, 0.75, 0.125, 0.75, 0.1274, 0.75, 0.1253, 0.75, 0.125, 0.75, 0.125, 0.75, 0.134, 0.7498, 0.1274, 0.75, 0.125, 0.75, 0.866, 0.75, 0.8624, 0.7499, 0.8715, 0.75, 0.8726, 0.75, 0.8624, 0.7499, 0.866, 0.7498, 0.8726, 0.75, 0.8715, 0.75, 0.8726, 0.75, 0.8715, 0.75, 0.8746, 0.75, 0.8747, 0.75, 0.8715, 0.75, 0.8726, 0.75, 0.8747, 0.75, 0.8746, 0.75, 0.875, 0.75, 0.8463, 0.7499, 0.866, 0.75, 0.875, 0.75, 0.8463, 0.7499, 0.8403, 0.7491, 0.8624, 0.7499, 0.866, 0.75, 0.8403, 0.7491, 0.8463, 0.7474, 0.866, 0.7498, 0.8624, 0.7499, 0.8463, 0.7474, 0.875, 0.75, 0.875, 0.75, 0.866, 0.7498, 0.866, 0.7498, 0.875, 0.75, 0.875, 0.75, 0.8726, 0.75, 0.8726, 0.75, 0.875, 0.75, 0.875, 0.75, 0.8747, 0.75, 0.8747, 0.75, 0.875, 0.75, 0.875, 0.75, 0.875, 0.75, 0.8746, 0.75, 0.8747, 0.75, 0.875, 0.75, 0.875, 0.75, 0.8747, 0.75, 0.8746, 0.75, 0.875, 0.75, 0.875, 0.75, 0.875, 0.75, 0.8747, 0.75, 0.875, 0.75, 0.875, 0.75, 0.875, 0.75, 0.8726, 0.75, 0.8747, 0.75, 0.875, 0.75, 0.875, 0.75, 0.866, 0.75, 0.8726, 0.75, 0.875, 0.75, 0.4375, 0.8212, 0.5, 0.8247, 0.5, 0.875, 0.4375, 0.875, 0.5, 0.8247, 0.5625, 0.8212, 0.5625, 0.875, 0.5, 0.875, 0.4375, 0.875, 0.5, 0.875, 0.5, 0.9253, 0.4375, 0.9288, 0.5, 0.875, 0.5625, 0.875, 0.5625, 0.9288, 0.5, 0.9253, 0.375, 0.75, 0.4375, 0.7787, 0.4375, 0.8212, 0.375, 0.8125, 0.4375, 0.7787, 0.5, 0.7847, 0.5, 0.8247, 0.4375, 0.8212, 0.5, 0.7847, 0.5625, 0.7787, 0.5625, 0.8212, 0.5, 0.8247, 0.5625, 0.7787, 0.625, 0.75, 0.625, 0.8125, 0.5625, 0.8212, 0.5625, 0.8212, 0.625, 0.8125, 0.625, 0.875, 0.5625, 0.875, 0.5625, 0.875, 0.625, 0.875, 0.625, 0.9375, 0.5625, 0.9288, 0.5625, 0.9288, 0.625, 0.9375, 0.625, 1.0, 0.5625, 0.9714, 0.5, 0.9253, 0.5625, 0.9288, 0.5625, 0.9714, 0.5, 0.9653, 0.4375, 0.9288, 0.5, 0.9253, 0.5, 0.9653, 0.4375, 0.9714, 0.375, 0.9375, 0.4375, 0.9288, 0.4375, 0.9714, 0.375, 1.0, 0.375, 0.875, 0.4375, 0.875, 0.4375, 0.9288, 0.375, 0.9375, 0.375, 0.8125, 0.4375, 0.8212, 0.4375, 0.875, 0.375, 0.875, 0.4375, 0.7503, 0.5, 0.7504, 0.5, 0.7535, 0.4375, 0.7525, 0.5, 0.7504, 0.5625, 0.7503, 0.5625, 0.7525, 0.5, 0.7535, 0.4375, 0.7525, 0.5, 0.7535, 0.5, 0.7626, 0.4375, 0.7593, 0.5, 0.7535, 0.5625, 0.7525, 0.5625, 0.7593, 0.5, 0.7626, 0.375, 0.75, 0.4375, 0.75, 0.4375, 0.7503, 0.375, 0.7501, 0.4375, 0.75, 0.5, 0.75, 0.5, 0.7504, 0.4375, 0.7503, 0.5, 0.75, 0.5625, 0.75, 0.5625, 0.7503, 0.5, 0.7504, 0.5625, 0.75, 0.625, 0.75, 0.625, 0.7501, 0.5625, 0.7503, 0.5625, 0.7503, 0.625, 0.7501, 0.625, 0.7509, 0.5625, 0.7525, 0.5625, 0.7525, 0.625, 0.7509, 0.625, 0.7526, 0.5625, 0.7593, 0.5625, 0.7593, 0.625, 0.7526, 0.625, 0.75, 0.5625, 0.7787, 0.5, 0.7626, 0.5625, 0.7593, 0.5625, 0.7787, 0.5, 0.7847, 0.4375, 0.7593, 0.5, 0.7626, 0.5, 0.7847, 0.4375, 0.7787, 0.375, 0.7526, 0.4375, 0.7593, 0.4375, 0.7787, 0.375, 0.75, 0.375, 0.7509, 0.4375, 0.7525, 0.4375, 0.7593, 0.375, 0.7526, 0.375, 0.7501, 0.4375, 0.7503, 0.4375, 0.7525, 0.375, 0.7509, 0.1877, 0.75, 0.2501, 0.75, 0.25, 0.75, 0.1875, 0.75, 0.2501, 0.75, 0.3125, 0.75, 0.3125, 0.7501, 0.25, 0.75, 0.1875, 0.75, 0.25, 0.75, 0.25, 0.75, 0.1875, 0.75, 0.25, 0.75, 0.3125, 0.7501, 0.3125, 0.7502, 0.25, 0.75, 0.125, 0.75, 0.1901, 0.75, 0.1877, 0.75, 0.125, 0.75, 0.1901, 0.75, 0.2509, 0.75, 0.2501, 0.75, 0.1877, 0.75, 0.2509, 0.75, 0.3126, 0.75, 0.3125, 0.75, 0.2501, 0.75, 0.3126, 0.75, 0.375, 0.75, 0.375, 0.7501, 0.3125, 0.75, 0.3125, 0.75, 0.375, 0.7501, 0.375, 0.7509, 0.3125, 0.7501, 0.3125, 0.7501, 0.375, 0.7509, 0.375, 0.7526, 0.3125, 0.7502, 0.3125, 0.7502, 0.375, 0.7526, 0.375, 0.75, 0.3125, 0.75, 0.25, 0.75, 0.3125, 0.7502, 0.3125, 0.75, 0.25, 0.75, 0.1875, 0.75, 0.25, 0.75, 0.25, 0.75, 0.1875, 0.75, 0.125, 0.75, 0.1875, 0.75, 0.1875, 0.75, 0.125, 0.75, 0.125, 0.75, 0.1875, 0.75, 0.1875, 0.75, 0.125, 0.75, 0.125, 0.75, 0.1877, 0.75, 0.1875, 0.75, 0.125, 0.75, 0.5625, 0.9997, 0.5, 0.9996, 0.5, 0.9965, 0.5625, 0.9976, 0.5, 0.9996, 0.4375, 0.9997, 0.4375, 0.9976, 0.5, 0.9965, 0.5625, 0.9976, 0.5, 0.9965, 0.5, 0.9874, 0.5625, 0.991, 0.5, 0.9965, 0.4375, 0.9976, 0.4375, 0.991, 0.5, 0.9874, 0.625, 1.0, 0.5625, 1.0, 0.5625, 0.9997, 0.625, 1.0, 0.5625, 1.0, 0.5, 1.0, 0.5, 0.9996, 0.5625, 0.9997, 0.5, 1.0, 0.4375, 1.0, 0.4375, 0.9997, 0.5, 0.9996, 0.4375, 1.0, 0.375, 1.0, 0.375, 1.0, 0.4375, 0.9997, 0.4375, 0.9997, 0.375, 1.0, 0.375, 1.0, 0.4375, 0.9976, 0.4375, 0.9976, 0.375, 1.0, 0.375, 1.0, 0.4375, 0.991, 0.4375, 0.991, 0.375, 1.0, 0.375, 1.0, 0.4375, 0.9714, 0.5, 0.9874, 0.4375, 0.991, 0.4375, 0.9714, 0.5, 0.9653, 0.5625, 0.991, 0.5, 0.9874, 0.5, 0.9653, 0.5625, 0.9714, 0.625, 1.0, 0.5625, 0.991, 0.5625, 0.9714, 0.625, 1.0, 0.625, 1.0, 0.5625, 0.9976, 0.5625, 0.991, 0.625, 1.0, 0.625, 1.0, 0.5625, 0.9997, 0.5625, 0.9976, 0.625, 1.0])
me_cube.materials.append(mat_chemical)
me_cube.update()

# ---- objects
ob_beaker = bpy.data.objects.new('beaker', me_cylinder)
ob_cube = bpy.data.objects.new('Cube', me_cube)

# ---- transforms, parenting, visibility, modifiers, constraints
ob_beaker.location = (0.02238, 0.3087, 0.4776)
ob_beaker.rotation_euler = (0.0, 1.503, 0.0)
_m = ob_beaker.modifiers.new('Auto Smooth', 'NODES')
_m.node_group = ng_auto_smooth
_gi = [s.identifier for s in ng_auto_smooth.interface.items_tree if s.item_type == 'SOCKET' and s.in_out == 'INPUT']
_m[_gi[1]] = 0.5236  # Angle
ob_cube.location = (0.0, -0.1591, 0.2406)
ob_cube.scale = (0.3024, 0.3024, 0.03816)

# ---- collection membership
col_collection.objects.link(ob_beaker)
col_collection.objects.link(ob_cube)

# ---- scene / render settings (as saved in the file)
scene.frame_start = 1; scene.frame_end = 250; scene.frame_set(0)
scene.render.engine = 'BLENDER_EEVEE_NEXT'
scene.cycles.sampling_pattern = 'TABULATED_SOBOL'
scene.view_settings.view_transform = 'Filmic'
bpy.context.view_layer.update()

# ---- added for rendering (the .blend has no active camera and no usable light): camera, sun
cam_auto = bpy.data.cameras.new('AutoCamera')
cam_auto.lens = 50.0
cam_auto.sensor_width = 36.0
cam_auto.clip_end = 1000.0
ob_auto_camera = bpy.data.objects.new('AutoCamera', cam_auto)
scene.collection.objects.link(ob_auto_camera)
ob_auto_camera.location = (2.70955, -3.86239, 2.71968)
ob_auto_camera.rotation_euler = (1.09748, -7.21219e-08, 0.694738)
scene.camera = ob_auto_camera
light_auto_sun = bpy.data.lights.new('AutoSun', 'SUN')
light_auto_sun.energy = 3.0
light_auto_sun.angle = 0.0523599
ob_auto_sun = bpy.data.objects.new('AutoSun', light_auto_sun)
scene.collection.objects.link(ob_auto_sun)
ob_auto_sun.rotation_euler = (0.872665, 0.174533, 0.523599)
bpy.context.view_layer.update()
